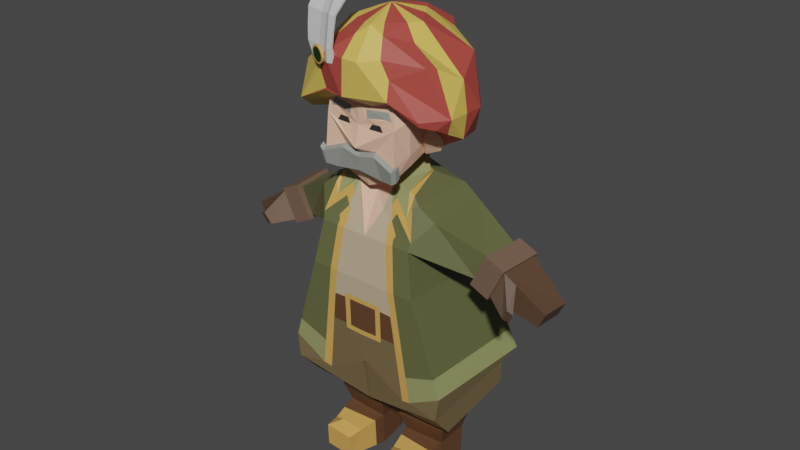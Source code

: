 # Source: tuuvander_final.blend  (saved by Blender 3.0.42; exported with 4.5.12 LTS)
import bpy
from mathutils import Matrix  # noqa: F401  (used for matrix-valued properties, if any)

bpy.ops.wm.read_factory_settings(use_empty=True)
scene = bpy.context.scene
scene.name = 'Scene'

# ---- collections
col_collection = bpy.data.collections.new('Collection'); scene.collection.children.link(col_collection)

# ---- materials (node trees are filled in below, after node groups)
mat_coat = bpy.data.materials.new('Coat')
mat_coat.use_transparent_shadow = False
mat_coat2 = bpy.data.materials.new('Coat2')
mat_coat2.use_transparent_shadow = False
mat_gold = bpy.data.materials.new('Gold')
mat_gold.use_transparent_shadow = False
mat_skin = bpy.data.materials.new('Skin')
mat_skin.use_transparent_shadow = False
mat_pants = bpy.data.materials.new('Pants')
mat_pants.use_transparent_shadow = False
mat_pants_dark = bpy.data.materials.new('Pants dark')
mat_pants_dark.use_transparent_shadow = False
mat_shirt = bpy.data.materials.new('Shirt')
mat_shirt.use_transparent_shadow = False
mat_shoes_and_belt = bpy.data.materials.new('Shoes and belt')
mat_shoes_and_belt.use_transparent_shadow = False
mat_socks = bpy.data.materials.new('Socks')
mat_socks.use_transparent_shadow = False
mat_gloves = bpy.data.materials.new('Gloves')
mat_gloves.use_transparent_shadow = False
mat_gloves_light = bpy.data.materials.new('Gloves light')
mat_gloves_light.use_transparent_shadow = False
mat_hair = bpy.data.materials.new('Hair')
mat_hair.use_transparent_shadow = False
mat_eye = bpy.data.materials.new('Eye')
mat_eye.use_transparent_shadow = False
mat_hat_red = bpy.data.materials.new('Hat red')
mat_hat_red.use_transparent_shadow = False
mat_hat_yellow = bpy.data.materials.new('Hat yellow')
mat_hat_yellow.use_transparent_shadow = False
mat_feather = bpy.data.materials.new('Feather')
mat_feather.use_transparent_shadow = False
mat_jewel = bpy.data.materials.new('Jewel')
mat_jewel.use_transparent_shadow = False

# ---- material node trees
mat_coat.use_nodes = True; mat_coat.node_tree.nodes.clear()
_N = mat_coat.node_tree.nodes; _L = mat_coat.node_tree.links
n0 = _N.new('ShaderNodeBsdfPrincipled'); n0.name = 'Principled BSDF'; n0.location = (10, 300)
n0.distribution = 'GGX'
n0.subsurface_method = 'RANDOM_WALK_SKIN'
n0.inputs[0].default_value = (0.1195, 0.1301, 0.04971, 1.0)
n0.inputs[3].default_value = 1.45
n0.inputs[27].default_value = (0.0, 0.0, 0.0, 1.0)
n0.inputs[28].default_value = 1.0
n1 = _N.new('ShaderNodeOutputMaterial'); n1.name = 'Material Output'; n1.location = (300, 300)
_L.new(n0.outputs[0], n1.inputs[0])
n1.is_active_output = True
mat_coat2.use_nodes = True; mat_coat2.node_tree.nodes.clear()
_N = mat_coat2.node_tree.nodes; _L = mat_coat2.node_tree.links
n0 = _N.new('ShaderNodeBsdfPrincipled'); n0.name = 'Principled BSDF'; n0.location = (10, 300)
n0.distribution = 'GGX'
n0.subsurface_method = 'RANDOM_WALK_SKIN'
n0.inputs[0].default_value = (0.2961, 0.3095, 0.1248, 1.0)
n0.inputs[3].default_value = 1.45
n0.inputs[27].default_value = (0.0, 0.0, 0.0, 1.0)
n0.inputs[28].default_value = 1.0
n1 = _N.new('ShaderNodeOutputMaterial'); n1.name = 'Material Output'; n1.location = (300, 300)
_L.new(n0.outputs[0], n1.inputs[0])
n1.is_active_output = True
mat_gold.use_nodes = True; mat_gold.node_tree.nodes.clear()
_N = mat_gold.node_tree.nodes; _L = mat_gold.node_tree.links
n0 = _N.new('ShaderNodeBsdfPrincipled'); n0.name = 'Principled BSDF'; n0.location = (10, 300)
n0.distribution = 'GGX'
n0.subsurface_method = 'RANDOM_WALK_SKIN'
n0.inputs[0].default_value = (0.6795, 0.3712, 0.09306, 1.0)
n0.inputs[3].default_value = 1.45
n0.inputs[27].default_value = (0.0, 0.0, 0.0, 1.0)
n0.inputs[28].default_value = 1.0
n1 = _N.new('ShaderNodeOutputMaterial'); n1.name = 'Material Output'; n1.location = (300, 300)
_L.new(n0.outputs[0], n1.inputs[0])
n1.is_active_output = True
mat_skin.use_nodes = True; mat_skin.node_tree.nodes.clear()
_N = mat_skin.node_tree.nodes; _L = mat_skin.node_tree.links
n0 = _N.new('ShaderNodeBsdfPrincipled'); n0.name = 'Principled BSDF'; n0.location = (10, 300)
n0.distribution = 'GGX'
n0.subsurface_method = 'RANDOM_WALK_SKIN'
n0.inputs[0].default_value = (0.9047, 0.5395, 0.3738, 1.0)
n0.inputs[3].default_value = 1.45
n0.inputs[27].default_value = (0.0, 0.0, 0.0, 1.0)
n0.inputs[28].default_value = 1.0
n1 = _N.new('ShaderNodeOutputMaterial'); n1.name = 'Material Output'; n1.location = (300, 300)
_L.new(n0.outputs[0], n1.inputs[0])
n1.is_active_output = True
mat_pants.use_nodes = True; mat_pants.node_tree.nodes.clear()
_N = mat_pants.node_tree.nodes; _L = mat_pants.node_tree.links
n0 = _N.new('ShaderNodeBsdfPrincipled'); n0.name = 'Principled BSDF'; n0.location = (10, 300)
n0.distribution = 'GGX'
n0.subsurface_method = 'RANDOM_WALK_SKIN'
n0.inputs[0].default_value = (0.1683, 0.1248, 0.05781, 1.0)
n0.inputs[3].default_value = 1.45
n0.inputs[27].default_value = (0.0, 0.0, 0.0, 1.0)
n0.inputs[28].default_value = 1.0
n1 = _N.new('ShaderNodeOutputMaterial'); n1.name = 'Material Output'; n1.location = (300, 300)
_L.new(n0.outputs[0], n1.inputs[0])
n1.is_active_output = True
mat_pants_dark.use_nodes = True; mat_pants_dark.node_tree.nodes.clear()
_N = mat_pants_dark.node_tree.nodes; _L = mat_pants_dark.node_tree.links
n0 = _N.new('ShaderNodeBsdfPrincipled'); n0.name = 'Principled BSDF'; n0.location = (10, 300)
n0.distribution = 'GGX'
n0.subsurface_method = 'RANDOM_WALK_SKIN'
n0.inputs[0].default_value = (0.08438, 0.06125, 0.0331, 1.0)
n0.inputs[3].default_value = 1.45
n0.inputs[27].default_value = (0.0, 0.0, 0.0, 1.0)
n0.inputs[28].default_value = 1.0
n1 = _N.new('ShaderNodeOutputMaterial'); n1.name = 'Material Output'; n1.location = (300, 300)
_L.new(n0.outputs[0], n1.inputs[0])
n1.is_active_output = True
mat_shirt.use_nodes = True; mat_shirt.node_tree.nodes.clear()
_N = mat_shirt.node_tree.nodes; _L = mat_shirt.node_tree.links
n0 = _N.new('ShaderNodeBsdfPrincipled'); n0.name = 'Principled BSDF'; n0.location = (10, 300)
n0.distribution = 'GGX'
n0.subsurface_method = 'RANDOM_WALK_SKIN'
n0.inputs[0].default_value = (0.521, 0.4233, 0.2747, 1.0)
n0.inputs[3].default_value = 1.45
n0.inputs[27].default_value = (0.0, 0.0, 0.0, 1.0)
n0.inputs[28].default_value = 1.0
n1 = _N.new('ShaderNodeOutputMaterial'); n1.name = 'Material Output'; n1.location = (300, 300)
_L.new(n0.outputs[0], n1.inputs[0])
n1.is_active_output = True
mat_shoes_and_belt.use_nodes = True; mat_shoes_and_belt.node_tree.nodes.clear()
_N = mat_shoes_and_belt.node_tree.nodes; _L = mat_shoes_and_belt.node_tree.links
n0 = _N.new('ShaderNodeBsdfPrincipled'); n0.name = 'Principled BSDF'; n0.location = (10, 300)
n0.distribution = 'GGX'
n0.subsurface_method = 'RANDOM_WALK_SKIN'
n0.inputs[0].default_value = (0.117, 0.05286, 0.02366, 1.0)
n0.inputs[3].default_value = 1.45
n0.inputs[27].default_value = (0.0, 0.0, 0.0, 1.0)
n0.inputs[28].default_value = 1.0
n1 = _N.new('ShaderNodeOutputMaterial'); n1.name = 'Material Output'; n1.location = (300, 300)
_L.new(n0.outputs[0], n1.inputs[0])
n1.is_active_output = True
mat_socks.use_nodes = True; mat_socks.node_tree.nodes.clear()
_N = mat_socks.node_tree.nodes; _L = mat_socks.node_tree.links
n0 = _N.new('ShaderNodeBsdfPrincipled'); n0.name = 'Principled BSDF'; n0.location = (10, 300)
n0.distribution = 'GGX'
n0.subsurface_method = 'RANDOM_WALK_SKIN'
n0.inputs[0].default_value = (0.02956, 0.02624, 0.03689, 1.0)
n0.inputs[3].default_value = 1.45
n0.inputs[27].default_value = (0.0, 0.0, 0.0, 1.0)
n0.inputs[28].default_value = 1.0
n1 = _N.new('ShaderNodeOutputMaterial'); n1.name = 'Material Output'; n1.location = (300, 300)
_L.new(n0.outputs[0], n1.inputs[0])
n1.is_active_output = True
mat_gloves.use_nodes = True; mat_gloves.node_tree.nodes.clear()
_N = mat_gloves.node_tree.nodes; _L = mat_gloves.node_tree.links
n0 = _N.new('ShaderNodeBsdfPrincipled'); n0.name = 'Principled BSDF'; n0.location = (10, 300)
n0.distribution = 'GGX'
n0.subsurface_method = 'RANDOM_WALK_SKIN'
n0.inputs[0].default_value = (0.09531, 0.05286, 0.03071, 1.0)
n0.inputs[3].default_value = 1.45
n0.inputs[27].default_value = (0.0, 0.0, 0.0, 1.0)
n0.inputs[28].default_value = 1.0
n1 = _N.new('ShaderNodeOutputMaterial'); n1.name = 'Material Output'; n1.location = (300, 300)
_L.new(n0.outputs[0], n1.inputs[0])
n1.is_active_output = True
mat_gloves_light.use_nodes = True; mat_gloves_light.node_tree.nodes.clear()
_N = mat_gloves_light.node_tree.nodes; _L = mat_gloves_light.node_tree.links
n0 = _N.new('ShaderNodeBsdfPrincipled'); n0.name = 'Principled BSDF'; n0.location = (10, 300)
n0.distribution = 'GGX'
n0.subsurface_method = 'RANDOM_WALK_SKIN'
n0.inputs[0].default_value = (0.1651, 0.1046, 0.07036, 1.0)
n0.inputs[3].default_value = 1.45
n0.inputs[27].default_value = (0.0, 0.0, 0.0, 1.0)
n0.inputs[28].default_value = 1.0
n1 = _N.new('ShaderNodeOutputMaterial'); n1.name = 'Material Output'; n1.location = (300, 300)
_L.new(n0.outputs[0], n1.inputs[0])
n1.is_active_output = True
mat_hair.use_nodes = True; mat_hair.node_tree.nodes.clear()
_N = mat_hair.node_tree.nodes; _L = mat_hair.node_tree.links
n0 = _N.new('ShaderNodeBsdfPrincipled'); n0.name = 'Principled BSDF'; n0.location = (10, 300)
n0.distribution = 'GGX'
n0.subsurface_method = 'RANDOM_WALK_SKIN'
n0.inputs[0].default_value = (0.3005, 0.3095, 0.2789, 1.0)
n0.inputs[3].default_value = 1.45
n0.inputs[27].default_value = (0.0, 0.0, 0.0, 1.0)
n0.inputs[28].default_value = 1.0
n1 = _N.new('ShaderNodeOutputMaterial'); n1.name = 'Material Output'; n1.location = (300, 300)
_L.new(n0.outputs[0], n1.inputs[0])
n1.is_active_output = True
mat_eye.use_nodes = True; mat_eye.node_tree.nodes.clear()
_N = mat_eye.node_tree.nodes; _L = mat_eye.node_tree.links
n0 = _N.new('ShaderNodeBsdfPrincipled'); n0.name = 'Principled BSDF'; n0.location = (10, 300)
n0.distribution = 'GGX'
n0.subsurface_method = 'RANDOM_WALK_SKIN'
n0.inputs[0].default_value = (0.02499, 0.02499, 0.02499, 1.0)
n0.inputs[3].default_value = 1.45
n0.inputs[27].default_value = (0.0, 0.0, 0.0, 1.0)
n0.inputs[28].default_value = 1.0
n1 = _N.new('ShaderNodeOutputMaterial'); n1.name = 'Material Output'; n1.location = (300, 300)
_L.new(n0.outputs[0], n1.inputs[0])
n1.is_active_output = True
mat_hat_red.use_nodes = True; mat_hat_red.node_tree.nodes.clear()
_N = mat_hat_red.node_tree.nodes; _L = mat_hat_red.node_tree.links
n0 = _N.new('ShaderNodeBsdfPrincipled'); n0.name = 'Principled BSDF'; n0.location = (10, 300)
n0.distribution = 'GGX'
n0.subsurface_method = 'RANDOM_WALK_SKIN'
n0.inputs[0].default_value = (0.4342, 0.06663, 0.05127, 1.0)
n0.inputs[3].default_value = 1.45
n0.inputs[27].default_value = (0.0, 0.0, 0.0, 1.0)
n0.inputs[28].default_value = 1.0
n1 = _N.new('ShaderNodeOutputMaterial'); n1.name = 'Material Output'; n1.location = (300, 300)
_L.new(n0.outputs[0], n1.inputs[0])
n1.is_active_output = True
mat_hat_yellow.use_nodes = True; mat_hat_yellow.node_tree.nodes.clear()
_N = mat_hat_yellow.node_tree.nodes; _L = mat_hat_yellow.node_tree.links
n0 = _N.new('ShaderNodeBsdfPrincipled'); n0.name = 'Principled BSDF'; n0.location = (10, 300)
n0.distribution = 'GGX'
n0.subsurface_method = 'RANDOM_WALK_SKIN'
n0.inputs[0].default_value = (0.7379, 0.521, 0.1022, 1.0)
n0.inputs[3].default_value = 1.45
n0.inputs[27].default_value = (0.0, 0.0, 0.0, 1.0)
n0.inputs[28].default_value = 1.0
n1 = _N.new('ShaderNodeOutputMaterial'); n1.name = 'Material Output'; n1.location = (300, 300)
_L.new(n0.outputs[0], n1.inputs[0])
n1.is_active_output = True
mat_feather.use_nodes = True; mat_feather.node_tree.nodes.clear()
_N = mat_feather.node_tree.nodes; _L = mat_feather.node_tree.links
n0 = _N.new('ShaderNodeBsdfPrincipled'); n0.name = 'Principled BSDF'; n0.location = (10, 300)
n0.distribution = 'GGX'
n0.subsurface_method = 'RANDOM_WALK_SKIN'
n0.inputs[0].default_value = (0.6619, 0.6619, 0.6619, 1.0)
n0.inputs[3].default_value = 1.45
n0.inputs[27].default_value = (0.0, 0.0, 0.0, 1.0)
n0.inputs[28].default_value = 1.0
n1 = _N.new('ShaderNodeOutputMaterial'); n1.name = 'Material Output'; n1.location = (300, 300)
_L.new(n0.outputs[0], n1.inputs[0])
n1.is_active_output = True
mat_jewel.use_nodes = True; mat_jewel.node_tree.nodes.clear()
_N = mat_jewel.node_tree.nodes; _L = mat_jewel.node_tree.links
n0 = _N.new('ShaderNodeBsdfPrincipled'); n0.name = 'Principled BSDF'; n0.location = (10, 300)
n0.distribution = 'GGX'
n0.subsurface_method = 'RANDOM_WALK_SKIN'
n0.inputs[0].default_value = (0.003189, 0.03657, 0.003189, 1.0)
n0.inputs[3].default_value = 1.45
n0.inputs[27].default_value = (0.0, 0.0, 0.0, 1.0)
n0.inputs[28].default_value = 1.0
n1 = _N.new('ShaderNodeOutputMaterial'); n1.name = 'Material Output'; n1.location = (300, 300)
_L.new(n0.outputs[0], n1.inputs[0])
n1.is_active_output = True

# ---- world
world_world = bpy.data.worlds.new('World'); scene.world = world_world
world_world.use_nodes = True; world_world.node_tree.nodes.clear()
_N = world_world.node_tree.nodes; _L = world_world.node_tree.links
n0 = _N.new('ShaderNodeOutputWorld'); n0.name = 'World Output'; n0.location = (300, 300)
n1 = _N.new('ShaderNodeBackground'); n1.name = 'Background'; n1.location = (10, 300)
n1.inputs[0].default_value = (0.05088, 0.05088, 0.05088, 1.0)
_L.new(n1.outputs[0], n0.inputs[0])
n0.is_active_output = True
world_world.color = (0.05088, 0.05088, 0.05088)
world_world.use_sun_shadow = False
world_world.sun_shadow_jitter_overblur = 0.0

# ---- meshes
me_cube_001 = bpy.data.meshes.new('Cube.001')
me_cube_001.from_pydata([(0.1859, -0.1035, 0.271), (0.1223, -0.1103, 0.4676), (0.1859, 0.158, 0.2605), (0.1223, 0.1142, 0.4663), (0.0, 0.1575, 0.3106), (0.0, 0.1141, 0.4664), (0.0, -0.105, 0.2811), (0.0, -0.1103, 0.4677), (0.1045, -0.09906, 0.5606), (0.1037, 0.08266, 0.5586), (0.0, 0.09702, 0.56), (0.0, -0.09911, 0.5606), (0.1369, -0.06131, 0.6152), (0.1357, 0.07666, 0.6139), (0.0, 0.08392, 0.666), (0.0, -0.05867, 0.6465), (0.2129, 0.04722, 0.513), (0.2068, -0.02616, 0.5099), (0.2396, 0.04526, 0.5679), (0.2335, -0.02616, 0.5655), (0.2361, -0.03878, 0.5723), (0.2435, 0.05764, 0.5743), (0.203, -0.03878, 0.5035), (0.2104, 0.06007, 0.5063), (0.0402, -0.05281, 0.6673), (0.0143, 0.07817, 0.6647), (0.03628, -0.04169, 0.6788), (0.0, -0.05679, 0.6632), (0.0, 0.03921, 0.7299), (0.03779, 0.03922, 0.7222), (0.07428, -0.07585, 0.8548), (0.0, -0.07599, 0.8677), (0.0, -0.03414, 0.895), (0.05192, -0.02833, 0.883), (0.06522, -0.08368, 0.6846), (0.0, -0.08375, 0.6595), (0.07313, -0.09937, 0.8393), (0.0, -0.113, 0.8391), (0.0, 0.06537, 0.7578), (0.0, 0.01832, 0.8973), (0.04119, 0.06539, 0.7501), (0.05711, 0.01752, 0.8827), (0.08791, 0.01778, 0.7744), (0.09151, -0.00667, 0.8275), (0.09098, -0.0765, 0.8064), (0.08275, -0.06614, 0.7342), (0.07863, -0.1046, 0.7928), (0.08102, -0.1094, 0.7244), (0.0, -0.1095, 0.7875), (0.0, -0.1047, 0.7332), (0.0, 0.06721, 0.8018), (0.0, 0.06154, 0.8593), (0.07723, 0.06396, 0.8008), (0.0788, 0.04469, 0.8452), (0.0, -0.1005, 0.705), (0.07867, -0.1042, 0.699), (0.07637, -0.05524, 0.7105), (0.0764, 0.03118, 0.7426), (0.06447, 0.0662, 0.7715), (0.0, 0.06631, 0.7801), (0.2361, -0.03878, 0.5723), (0.2435, 0.05764, 0.5743), (0.203, -0.03878, 0.5035), (0.2104, 0.06007, 0.5063), (0.2361, -0.03878, 0.5723), (0.2435, 0.05764, 0.5743), (0.203, -0.03878, 0.5035), (0.2104, 0.06007, 0.5063), (0.276, -0.03878, 0.5542), (0.2834, 0.05764, 0.5562), (0.2429, -0.03878, 0.4854), (0.2503, 0.06007, 0.4883), (0.2455, -0.03343, 0.4902), (0.2739, -0.03343, 0.5493), (0.2524, 0.05455, 0.4931), (0.2808, 0.05247, 0.5515), (0.2429, -0.03878, 0.4854), (0.276, -0.03878, 0.5542), (0.2503, 0.06007, 0.4883), (0.2834, 0.05764, 0.5562), (0.3452, -0.0255, 0.4614), (0.3598, -0.0255, 0.4917), (0.3484, 0.03666, 0.4608), (0.363, 0.03559, 0.4907), (0.004346, -0.105, 0.2819), (0.004977, 0.1574, 0.3115), (0.12, -0.0142, 0.1419), (0.1204, 0.06117, 0.1492), (0.03702, -0.01639, 0.139), (0.0393, 0.06222, 0.1477), (0.00293, -0.06268, 0.1638), (0.1779, -0.06082, 0.1678), (0.1781, 0.1147, 0.1946), (0.005869, 0.1179, 0.1935), (0.1792, -0.1057, 0.2199), (0.005833, 0.1159, 0.2965), (0.003228, -0.09048, 0.1868), (0.179, 0.1149, 0.2471), (0.1012, 0.07782, 0.6387), (0.08816, -0.0592, 0.6551), (0.1074, -0.09322, 0.5765), (0.06173, -0.07758, 0.618), (0.05259, -0.08189, 0.602), (0.02738, -0.07626, 0.6156), (0.1206, -0.01192, 0.1274), (0.121, 0.06288, 0.1342), (0.03759, -0.01412, 0.1245), (0.03988, 0.06392, 0.1326), (0.1356, -0.02395, 0.1253), (0.1361, 0.0683, 0.1308), (0.02209, -0.02696, 0.1213), (0.02521, 0.06973, 0.1287), (0.1233, -0.009826, 0.08327), (0.1237, 0.06105, 0.08801), (0.03142, -0.01226, 0.08006), (0.03394, 0.0622, 0.08629), (0.1252, -0.004403, 0.009821), (0.1256, 0.05566, 0.01797), (0.03337, -0.006835, 0.006609), (0.0359, 0.05681, 0.01626), (0.04864, -0.1024, 0.06605), (0.1117, -0.1007, 0.06825), (0.04999, -0.09938, 0.01583), (0.113, -0.09771, 0.01804), (0.03868, -0.06446, 0.6567), (0.07751, -0.06025, 0.6613), (0.04547, -0.07296, 0.63), (0.05541, -0.06856, 0.6439), (0.08496, -0.07851, 0.6138), (0.06027, -0.09908, 0.5606), (0.05152, -0.09909, 0.5606), (0.04661, -0.08385, 0.5973), (0.06984, -0.09124, 0.5795), (0.05335, -0.1007, 0.547), (0.06803, -0.09908, 0.5606), (0.0941, -0.1013, 0.2264), (0.07943, -0.1103, 0.4677), (0.0628, -0.1103, 0.4677), (0.066, -0.09439, 0.5719), (0.06803, -0.1095, 0.4336), (0.1127, -0.103, 0.2307), (0.09417, -0.1012, 0.2259), (0.1128, -0.103, 0.2302), (0.1725, -0.1049, 0.3124), (0.1047, -0.1047, 0.2874), (0.0, -0.1091, 0.4244), (0.0, -0.1068, 0.3427), (0.04425, -0.1091, 0.4251), (0.04425, -0.1064, 0.3437), (0.0, -0.1088, 0.4144), (0.0, -0.1071, 0.353), (0.03225, -0.1068, 0.3537), (0.03225, -0.1088, 0.4144), (0.07052, -0.1087, 0.4138), (0.07796, -0.1064, 0.3547), (0.04425, -0.1088, 0.4151), (0.04425, -0.1067, 0.354), (0.09279, -0.07217, 0.6369), (0.09977, -0.06206, 0.6373), (0.1723, 0.1486, 0.3044), (0.1723, 0.1486, 0.3043), (0.0, 0.1463, 0.351), (0.1723, 0.1485, 0.3043), (0.02766, 0.05603, 0.6974), (0.0, 0.05883, 0.7019), (0.06369, 0.01789, 0.6724), (0.0, 0.06723, 0.6899), (0.04885, 0.03601, 0.6701), (0.02329, 0.06327, 0.6867), (0.06096, 0.0302, 0.6676), (0.03185, 0.04908, 0.7077), (0.0, 0.0505, 0.7138), (0.08111, -0.1188, 0.7179), (0.0, -0.114, 0.7267), (0.0, -0.1099, 0.6985), (0.07877, -0.1136, 0.6924), (0.09038, -0.1072, 0.7301), (0.08804, -0.102, 0.7046), (0.09048, -0.1165, 0.7235), (0.08813, -0.1113, 0.6981), (0.05157, -0.1087, 0.6911), (0.0377, -0.1139, 0.7351), (0.0491, -0.09927, 0.6973), (0.03556, -0.1045, 0.7415), (0.0, -0.121, 0.7456), (0.07638, -0.01789, 0.7243), (0.07639, 0.004556, 0.7327), (0.08717, 0.005852, 0.7687), (0.08476, -0.0334, 0.7499), (0.08829, -0.02645, 0.7926), (0.08909, -0.002804, 0.7956), (0.08224, -0.0188, 0.7231), (0.1001, 0.000851, 0.7278), (0.1108, 0.002148, 0.7638), (0.09062, -0.03432, 0.7487), (0.09415, -0.02737, 0.7914), (0.1128, -0.006508, 0.7908), (0.04679, -0.1053, 0.7943), (0.02814, -0.1057, 0.7934), (0.02201, -0.1075, 0.783), (0.05367, -0.1059, 0.7829), (0.04424, -0.06884, 0.06977), (0.1131, -0.07128, 0.07149), (0.07943, -0.08627, 0.0904), (0.07943, -0.08627, 0.0904), (0.07943, -0.08627, 0.0904), (0.07943, -0.08627, 0.0904), (0.1181, -0.04082, 0.07733), (0.1214, -0.03398, 0.01243), (0.03739, -0.02921, 0.008839), (0.03632, -0.0339, 0.07612), (0.01924, -0.1093, 0.8033), (0.05488, -0.1041, 0.8086), (0.07129, -0.1028, 0.8063), (0.06297, -0.1014, 0.8226), (0.01775, -0.1092, 0.8203), (0.2984, -0.03117, 0.5329), (0.2769, -0.03094, 0.4811), (0.2934, -0.06227, 0.4751), (0.3058, -0.06776, 0.4999), (0.3068, -0.05923, 0.4717), (0.3162, -0.06425, 0.4935), (-0.1859, -0.1035, 0.271), (-0.1223, -0.1103, 0.4676), (-0.1859, 0.158, 0.2605), (-0.1223, 0.1142, 0.4663), (-0.1045, -0.09906, 0.5606), (-0.1037, 0.08266, 0.5586), (-0.1369, -0.06131, 0.6152), (-0.1357, 0.07666, 0.6139), (-0.2129, 0.04722, 0.513), (-0.2068, -0.02616, 0.5099), (-0.2396, 0.04526, 0.5679), (-0.2335, -0.02616, 0.5655), (-0.2361, -0.03878, 0.5723), (-0.2435, 0.05764, 0.5743), (-0.203, -0.03878, 0.5035), (-0.2104, 0.06007, 0.5063), (-0.0402, -0.05281, 0.6673), (-0.0143, 0.07817, 0.6647), (-0.03628, -0.04169, 0.6788), (-0.03779, 0.03922, 0.7222), (-0.07428, -0.07585, 0.8548), (-0.05192, -0.02833, 0.883), (-0.06522, -0.08368, 0.6846), (-0.07313, -0.09937, 0.8393), (-0.04119, 0.06539, 0.7501), (-0.05711, 0.01752, 0.8827), (-0.08791, 0.01778, 0.7744), (-0.09151, -0.00667, 0.8275), (-0.09098, -0.0765, 0.8064), (-0.08275, -0.06614, 0.7342), (-0.07863, -0.1046, 0.7928), (-0.08102, -0.1094, 0.7244), (-0.07723, 0.06396, 0.8008), (-0.0788, 0.04469, 0.8452), (-0.07867, -0.1042, 0.699), (-0.07637, -0.05524, 0.7105), (-0.0764, 0.03118, 0.7426), (-0.06447, 0.0662, 0.7715), (-0.2361, -0.03878, 0.5723), (-0.2435, 0.05764, 0.5743), (-0.203, -0.03878, 0.5035), (-0.2104, 0.06007, 0.5063), (-0.2361, -0.03878, 0.5723), (-0.2435, 0.05764, 0.5743), (-0.203, -0.03878, 0.5035), (-0.2104, 0.06007, 0.5063), (-0.276, -0.03878, 0.5542), (-0.2834, 0.05764, 0.5562), (-0.2429, -0.03878, 0.4854), (-0.2503, 0.06007, 0.4883), (-0.2455, -0.03343, 0.4902), (-0.2739, -0.03343, 0.5493), (-0.2524, 0.05455, 0.4931), (-0.2808, 0.05247, 0.5515), (-0.2429, -0.03878, 0.4854), (-0.276, -0.03878, 0.5542), (-0.2503, 0.06007, 0.4883), (-0.2834, 0.05764, 0.5562), (-0.3452, -0.0255, 0.4614), (-0.3598, -0.0255, 0.4917), (-0.3484, 0.03666, 0.4608), (-0.363, 0.03559, 0.4907), (-0.004346, -0.105, 0.2819), (-0.004977, 0.1574, 0.3115), (-0.12, -0.0142, 0.1419), (-0.1204, 0.06117, 0.1492), (-0.03702, -0.01639, 0.139), (-0.0393, 0.06222, 0.1477), (-0.00293, -0.06268, 0.1638), (-0.1779, -0.06082, 0.1678), (-0.1781, 0.1147, 0.1946), (-0.005869, 0.1179, 0.1935), (-0.1792, -0.1057, 0.2199), (-0.005833, 0.1159, 0.2965), (-0.003228, -0.09048, 0.1868), (-0.179, 0.1149, 0.2471), (-0.1012, 0.07782, 0.6387), (-0.08816, -0.0592, 0.6551), (-0.1074, -0.09322, 0.5765), (-0.06173, -0.07758, 0.618), (-0.05259, -0.08189, 0.602), (-0.02738, -0.07626, 0.6156), (-0.1206, -0.01192, 0.1274), (-0.121, 0.06288, 0.1342), (-0.03759, -0.01412, 0.1245), (-0.03988, 0.06392, 0.1326), (-0.1356, -0.02395, 0.1253), (-0.1361, 0.0683, 0.1308), (-0.02209, -0.02696, 0.1213), (-0.02521, 0.06973, 0.1287), (-0.1233, -0.009826, 0.08327), (-0.1237, 0.06105, 0.08801), (-0.03142, -0.01226, 0.08006), (-0.03394, 0.0622, 0.08629), (-0.1252, -0.004403, 0.009821), (-0.1256, 0.05566, 0.01797), (-0.03337, -0.006835, 0.006609), (-0.0359, 0.05681, 0.01626), (-0.04864, -0.1024, 0.06605), (-0.1117, -0.1007, 0.06825), (-0.04999, -0.09938, 0.01583), (-0.113, -0.09771, 0.01804), (-0.03868, -0.06446, 0.6567), (-0.07751, -0.06025, 0.6613), (-0.04547, -0.07296, 0.63), (-0.05541, -0.06856, 0.6439), (-0.08496, -0.07851, 0.6138), (-0.06027, -0.09908, 0.5606), (-0.05152, -0.09909, 0.5606), (-0.04661, -0.08385, 0.5973), (-0.06984, -0.09124, 0.5795), (-0.05335, -0.1007, 0.547), (-0.06803, -0.09908, 0.5606), (-0.0941, -0.1013, 0.2264), (-0.07943, -0.1103, 0.4677), (-0.0628, -0.1103, 0.4677), (-0.066, -0.09439, 0.5719), (-0.06803, -0.1095, 0.4336), (-0.1127, -0.103, 0.2307), (-0.09417, -0.1012, 0.2259), (-0.1128, -0.103, 0.2302), (-0.1725, -0.1049, 0.3124), (-0.1047, -0.1047, 0.2874), (-0.04425, -0.1091, 0.4251), (-0.04425, -0.1064, 0.3437), (-0.03225, -0.1068, 0.3537), (-0.03225, -0.1088, 0.4144), (-0.07052, -0.1087, 0.4138), (-0.07796, -0.1064, 0.3547), (-0.04425, -0.1088, 0.4151), (-0.04425, -0.1067, 0.354), (-0.09279, -0.07217, 0.6369), (-0.09977, -0.06206, 0.6373), (-0.1723, 0.1486, 0.3044), (-0.1723, 0.1486, 0.3043), (-0.1723, 0.1485, 0.3043), (-0.02766, 0.05603, 0.6974), (-0.06369, 0.01789, 0.6724), (-0.04885, 0.03601, 0.6701), (-0.02329, 0.06327, 0.6867), (-0.06096, 0.0302, 0.6676), (-0.03185, 0.04908, 0.7077), (-0.08111, -0.1188, 0.7179), (-0.07877, -0.1136, 0.6924), (-0.09038, -0.1072, 0.7301), (-0.08804, -0.102, 0.7046), (-0.09048, -0.1165, 0.7235), (-0.08813, -0.1113, 0.6981), (-0.05157, -0.1087, 0.6911), (-0.0377, -0.1139, 0.7351), (-0.0491, -0.09927, 0.6973), (-0.03556, -0.1045, 0.7415), (-0.07638, -0.01789, 0.7243), (-0.07639, 0.004556, 0.7327), (-0.08717, 0.005852, 0.7687), (-0.08476, -0.0334, 0.7499), (-0.08829, -0.02645, 0.7926), (-0.08909, -0.002804, 0.7956), (-0.08224, -0.0188, 0.7231), (-0.1001, 0.000851, 0.7278), (-0.1108, 0.002148, 0.7638), (-0.09062, -0.03432, 0.7487), (-0.09415, -0.02737, 0.7914), (-0.1128, -0.006508, 0.7908), (-0.04679, -0.1053, 0.7943), (-0.02814, -0.1057, 0.7934), (-0.02201, -0.1075, 0.783), (-0.05367, -0.1059, 0.7829), (-0.04424, -0.06884, 0.06977), (-0.1131, -0.07128, 0.07149), (-0.07943, -0.08627, 0.0904), (-0.07943, -0.08627, 0.0904), (-0.07943, -0.08627, 0.0904), (-0.07943, -0.08627, 0.0904), (-0.1181, -0.04082, 0.07733), (-0.1214, -0.03398, 0.01243), (-0.03739, -0.02921, 0.008839), (-0.03632, -0.0339, 0.07612), (-0.01924, -0.1093, 0.8033), (-0.05488, -0.1041, 0.8086), (-0.07129, -0.1028, 0.8063), (-0.06297, -0.1014, 0.8226), (-0.01775, -0.1092, 0.8203), (-0.2984, -0.03117, 0.5329), (-0.2769, -0.03094, 0.4811), (-0.2934, -0.06227, 0.4751), (-0.3058, -0.06776, 0.4999), (-0.3068, -0.05923, 0.4717), (-0.3162, -0.06425, 0.4935), (-0.003445, -0.01294, 0.7139), (0.1458, -0.0741, 0.8017), (-0.05573, -0.1334, 0.8473), (-0.1707, -0.01208, 0.7605), (-0.0494, 0.1166, 0.7621), (0.1341, 0.05864, 0.7592), (0.03419, -0.1524, 0.9208), (-0.1459, -0.0821, 0.8729), (-0.1465, 0.05864, 0.8737), (0.03419, 0.1177, 0.9386), (0.1574, -0.01294, 0.881), (-0.004353, -0.01288, 0.9886), (-0.01828, -0.05799, 0.8067), (0.05953, -0.04599, 0.8051), (0.0346, -0.1126, 0.8316), (0.1563, -0.007506, 0.7681), (0.06462, 0.0184, 0.7146), (-0.07585, 0.0324, 0.7404), (-0.142, -0.0802, 0.7811), (-0.04232, 0.04491, 0.7181), (-0.09716, 0.05514, 0.7785), (0.02793, 0.1298, 0.7729), (0.1651, -0.05502, 0.8201), (0.1651, 0.02913, 0.8201), (-0.003445, -0.1491, 0.8501), (0.07659, -0.1231, 0.8501), (-0.1774, -0.05502, 0.8128), (-0.128, -0.1231, 0.8128), (-0.1304, 0.1185, 0.8107), (-0.1761, 0.03437, 0.811), (0.07659, 0.09722, 0.8501), (-0.00425, 0.1655, 0.8605), (0.1284, -0.08103, 0.9108), (-0.04544, -0.148, 0.921), (-0.1638, -0.01294, 0.8844), (-0.05653, 0.1052, 0.925), (0.1284, 0.05514, 0.9108), (0.02223, -0.1004, 0.9723), (0.06814, -0.01294, 0.9659), (-0.06136, -0.05502, 0.9659), (-0.06136, 0.02913, 0.9659), (0.02041, 0.05795, 0.9755), (-0.04193, -0.1151, 0.8379), (-0.09147, -0.01801, 0.8003), (-0.004356, 0.1654, 0.8606), (-0.003169, 0.07246, 0.9678), (-0.003474, 0.1125, 0.9329), (-0.004033, 0.05183, 0.9764), (-0.006401, 0.124, 0.7681), (-0.004363, 0.1654, 0.8602), (-0.004358, 0.1655, 0.8605), (0.000611, -0.1505, 0.9209), (0.0005174, -0.1157, 0.9558), (-0.000276, -0.08821, 0.9706), (0.1651, -0.01091, 0.8201), (-0.1638, -0.01265, 0.884), (-0.1634, -0.01266, 0.8847), (-0.1637, -0.01266, 0.8844), (-0.06136, -0.01326, 0.9659), (-0.1768, -0.01226, 0.8119), (-0.007658, 0.08682, 0.7451), (-0.009455, 0.03676, 0.717), (-0.06879, 0.02374, 0.9602), (-0.1484, 0.05083, 0.8749), (-0.06136, 0.01902, 0.9659), (-0.1513, 0.05472, 0.8636), (-0.06191, 0.09967, 0.9233), (-0.03304, 0.03973, 0.9728), (-0.06449, 0.1088, 0.9041), (-0.0575, 0.08993, 0.9332), (-0.07466, 0.125, 0.8496), (-0.1586, 0.06659, 0.8109), (-0.1532, -0.08837, 0.8128), (-0.05511, -0.1323, 0.8501), (-0.06482, -0.1353, 0.8849), (-0.05279, -0.105, 0.9417), (-0.06294, -0.1274, 0.9176), (-0.03466, -0.06953, 0.9679), (0.06031, -0.1192, 0.9212), (0.13, -0.1033, 0.8201), (0.1295, -0.1006, 0.8117), (0.07523, -0.115, 0.8873), (0.04441, -0.09411, 0.9558), (0.02984, -0.07242, 0.9698), (0.1503, -0.04545, 0.7873), (0.08122, -0.05318, 0.9397), (0.1365, -0.06138, 0.9077), (0.05389, -0.0401, 0.9679), (0.04505, 0.02136, 0.9706), (0.1407, 0.06274, 0.8201), (0.04836, 0.1082, 0.7778), (0.05697, 0.09225, 0.9317), (0.0536, 0.1126, 0.8136), (0.03871, 0.0971, 0.7557), (0.03055, 0.04289, 0.9735), (0.01014, 0.03191, 0.7164), (0.05666, 0.1141, 0.8526), (0.03828, 0.05723, 0.9618), (0.05828, 0.106, 0.8883), (-0.00945, -0.1228, 0.8393), (0.06598, -0.09584, 0.8316), (0.06702, -0.05046, 0.8093), (0.01348, -0.04521, 1.072), (-0.01732, -0.1425, 0.9061), (-0.03939, -0.03514, 1.073), (-0.07683, -0.1343, 0.9036), (-0.002344, -0.1001, 1.037), (-0.01035, -0.1257, 1.013), (-0.01932, -0.1404, 0.9874), (-0.02095, -0.1448, 0.9599), (-0.02095, -0.1489, 0.9328), (-0.08906, -0.1343, 0.9328), (-0.09232, -0.1302, 0.9599), (-0.09395, -0.1258, 0.9899), (-0.08947, -0.1111, 1.016), (-0.07623, -0.09025, 1.039), (-0.01465, -0.02973, 1.073), (-0.000542, -0.03514, 1.073), (-0.032, -0.1486, 0.9057), (-0.04243, -0.1425, 0.9061), (-0.05885, -0.1379, 0.9053), (-0.02318, -0.09978, 1.037), (-0.0353, -0.09841, 1.038), (-0.05173, -0.09381, 1.037), (-0.032, -0.1254, 1.013), (-0.04243, -0.1192, 1.013), (-0.05885, -0.1146, 1.013), (-0.032, -0.14, 0.9867), (-0.04243, -0.1339, 0.9871), (-0.05885, -0.1293, 0.9862), (-0.032, -0.1445, 0.9583), (-0.04243, -0.1384, 0.9587), (-0.05885, -0.1338, 0.9579), (-0.032, -0.1486, 0.9316), (-0.04243, -0.1425, 0.932), (-0.05885, -0.1379, 0.9312), (0.01306, -0.04698, 1.075), (-0.01645, -0.1462, 0.9057), (-0.03926, -0.03716, 1.076), (-0.0774, -0.1382, 0.9035), (-0.002371, -0.1024, 1.04), (-0.01041, -0.1287, 1.015), (-0.01945, -0.144, 0.9888), (-0.02112, -0.1487, 0.9605), (-0.02061, -0.1528, 0.9329), (-0.08953, -0.1382, 0.9331), (-0.09269, -0.1341, 0.9605), (-0.0942, -0.1294, 0.9912), (-0.08961, -0.1143, 1.018), (-0.07625, -0.09282, 1.042), (-0.01496, -0.03149, 1.077), (-0.001052, -0.03681, 1.076), (-0.03259, -0.1524, 0.9055), (-0.04395, -0.1461, 0.9061), (-0.05965, -0.1417, 0.9052), (-0.02351, -0.1021, 1.04), (-0.03598, -0.1006, 1.041), (-0.05207, -0.09619, 1.04), (-0.03273, -0.1284, 1.015), (-0.04349, -0.1222, 1.016), (-0.05939, -0.1178, 1.015), (-0.033, -0.1436, 0.9879), (-0.0439, -0.1373, 0.9883), (-0.05952, -0.1329, 0.9875), (-0.03308, -0.1482, 0.9589), (-0.04394, -0.1419, 0.9593), (-0.05958, -0.1376, 0.9585), (-0.03282, -0.1524, 0.9318), (-0.04396, -0.146, 0.9323), (-0.05963, -0.1417, 0.9314), (-0.05444, -0.1499, 0.9016), (-0.05224, -0.1448, 0.899), (-0.05704, -0.149, 0.9014), (-0.05543, -0.1438, 0.8987), (-0.05965, -0.1482, 0.9017), (-0.05862, -0.1428, 0.8991), (-0.06216, -0.1475, 0.9026), (-0.06171, -0.1419, 0.9002), (-0.06448, -0.1468, 0.9039), (-0.06455, -0.1411, 0.9018), (-0.06652, -0.1464, 0.9057), (-0.06705, -0.1405, 0.904), (-0.0682, -0.146, 0.9078), (-0.06911, -0.1401, 0.9066), (-0.06946, -0.1459, 0.9103), (-0.07066, -0.1399, 0.9096), (-0.07024, -0.1459, 0.9129), (-0.07162, -0.14, 0.9128), (-0.07052, -0.1461, 0.9156), (-0.07197, -0.1402, 0.9162), (-0.07029, -0.1464, 0.9183), (-0.07168, -0.1406, 0.9195), (-0.06956, -0.1469, 0.9209), (-0.07078, -0.1412, 0.9227), (-0.06835, -0.1476, 0.9233), (-0.0693, -0.142, 0.9256), (-0.06671, -0.1483, 0.9254), (-0.06729, -0.1429, 0.9282), (-0.06471, -0.1491, 0.9271), (-0.06483, -0.1439, 0.9303), (-0.06241, -0.15, 0.9283), (-0.06201, -0.145, 0.9318), (-0.05992, -0.1509, 0.9291), (-0.05895, -0.146, 0.9327), (-0.05732, -0.1517, 0.9293), (-0.05576, -0.1471, 0.9329), (-0.05471, -0.1525, 0.929), (-0.05256, -0.1481, 0.9325), (-0.0522, -0.1532, 0.9281), (-0.04948, -0.149, 0.9315), (-0.04988, -0.1539, 0.9268), (-0.04664, -0.1497, 0.9299), (-0.04784, -0.1543, 0.925), (-0.04414, -0.1503, 0.9277), (-0.04616, -0.1547, 0.9228), (-0.04207, -0.1507, 0.925), (-0.0449, -0.1548, 0.9204), (-0.04053, -0.1509, 0.9221), (-0.04412, -0.1548, 0.9178), (-0.03957, -0.1509, 0.9188), (-0.04384, -0.1546, 0.915), (-0.03922, -0.1507, 0.9155), (-0.04407, -0.1543, 0.9123), (-0.0395, -0.1502, 0.9121), (-0.0448, -0.1538, 0.9097), (-0.0404, -0.1496, 0.909), (-0.04601, -0.1531, 0.9073), (-0.04189, -0.1489, 0.906), (-0.04765, -0.1524, 0.9053), (-0.0439, -0.148, 0.9035), (-0.04965, -0.1516, 0.9036), (-0.04636, -0.147, 0.9014), (-0.05195, -0.1507, 0.9023), (-0.04917, -0.1459, 0.8999), (-0.05382, -0.1497, 0.8985), (-0.05701, -0.1487, 0.8982), (-0.06021, -0.1477, 0.8986), (-0.06329, -0.1468, 0.8997), (-0.06614, -0.1461, 0.9013), (-0.06864, -0.1455, 0.9035), (-0.0707, -0.1451, 0.9061), (-0.07224, -0.1449, 0.9091), (-0.07321, -0.1449, 0.9123), (-0.07355, -0.1451, 0.9157), (-0.07327, -0.1455, 0.919), (-0.07237, -0.1461, 0.9222), (-0.07089, -0.1469, 0.9251), (-0.06887, -0.1478, 0.9277), (-0.06641, -0.1488, 0.9298), (-0.0636, -0.1499, 0.9313), (-0.06054, -0.151, 0.9322), (-0.05735, -0.152, 0.9324), (-0.05415, -0.153, 0.932), (-0.05107, -0.1539, 0.931), (-0.04822, -0.1546, 0.9294), (-0.04572, -0.1552, 0.9272), (-0.04366, -0.1556, 0.9245), (-0.04212, -0.1558, 0.9216), (-0.04116, -0.1558, 0.9183), (-0.04081, -0.1556, 0.915), (-0.04109, -0.1552, 0.9117), (-0.04199, -0.1546, 0.9085), (-0.04347, -0.1538, 0.9055), (-0.04549, -0.1529, 0.903), (-0.04795, -0.1519, 0.9009), (-0.05076, -0.1508, 0.8994), (0.05641, -0.1092, 0.7795), (-0.05577, -0.1093, 0.7791)], [], [(4, 161, 159, 160, 2, 85), (2, 160, 162, 143, 0), (4, 85, 84, 6), (1, 3, 9, 8), (0, 143, 144, 140), (3, 5, 10, 9), (7, 137, 133, 130, 11), (98, 25, 167, 169, 99), (9, 10, 14, 25, 98, 13), (12, 8, 17, 19), (19, 17, 22, 20), (9, 13, 18, 16), (8, 9, 16, 17), (13, 12, 19, 18), (18, 19, 20, 21), (17, 16, 23, 22), (16, 18, 21, 23), (44, 43, 33, 30), (24, 165, 163, 170), (15, 24, 26, 27), (25, 14, 166, 168), (30, 33, 32, 31), (32, 33, 41, 39), (30, 31, 37, 36), (48, 198, 197, 46, 213, 212, 211), (44, 30, 36, 46), (27, 26, 34, 35), (53, 51, 39, 41), (29, 28, 38, 40), (42, 57, 58, 52), (33, 43, 53, 41), (43, 42, 52, 53), (40, 38, 59, 58), (52, 50, 51, 53), (26, 56, 55, 34), (45, 44, 46, 47), (35, 34, 55, 182, 54), (49, 183, 47, 46, 677, 184), (26, 29, 57, 186, 185, 56), (45, 188, 189, 190, 187, 42, 43, 44), (47, 183, 181, 172), (55, 56, 45, 47), (56, 185, 188, 45), (58, 59, 50, 52), (58, 57, 29, 40), (21, 20, 60, 61), (20, 22, 62, 60), (23, 21, 61, 63), (22, 23, 63, 62), (63, 61, 65, 67), (62, 63, 67, 66), (61, 60, 64, 65), (60, 62, 66, 64), (65, 64, 68, 69), (64, 66, 70, 68), (67, 65, 69, 71), (66, 67, 71, 70), (74, 75, 83, 82), (69, 68, 77, 79), (70, 71, 78, 76), (68, 70, 76, 77), (71, 69, 79, 78), (72, 73, 77, 76), (74, 72, 76, 78), (73, 75, 79, 77), (75, 74, 78, 79), (83, 81, 80, 82), (72, 74, 82, 80, 217), (75, 73, 216, 81, 83), (72, 217, 220, 218), (89, 87, 105, 107), (91, 90, 88, 86), (93, 92, 87, 89), (92, 91, 86, 87), (90, 93, 89, 88), (96, 95, 93, 90), (97, 94, 91, 92), (95, 97, 92, 93), (94, 96, 90, 91), (0, 140, 142, 141, 135, 84, 96, 94), (85, 2, 97, 95), (2, 0, 94, 97), (84, 85, 95, 96), (13, 98, 99, 158, 12), (107, 105, 109, 111), (12, 100, 101, 102, 132, 138, 134, 8), (103, 102, 126, 124), (87, 86, 104, 105), (88, 89, 107, 106), (86, 88, 106, 104), (109, 108, 112, 113), (105, 104, 108, 109), (106, 107, 111, 110), (104, 106, 110, 108), (114, 115, 119, 118), (110, 111, 115, 114), (108, 110, 114, 112), (111, 109, 113, 115), (118, 119, 117, 116), (118, 116, 208, 209), (115, 113, 117, 119), (113, 112, 116, 117), (121, 120, 122, 123), (116, 112, 207, 208), (112, 114, 210, 207), (114, 118, 209, 210), (124, 126, 127, 128, 125, 24), (125, 128, 127, 126, 102, 101, 100, 157, 99), (129, 138, 132, 102, 131, 130), (130, 131, 11), (130, 133, 129), (139, 137, 7, 145, 147, 155, 153), (134, 138, 129), (133, 137, 136, 134, 129), (134, 136, 1, 8), (135, 141, 142, 140), (144, 143, 1, 136), (140, 144, 136, 137, 139, 153, 154, 135), (99, 157, 158), (146, 148, 151, 150), (150, 151, 152, 149), (153, 155, 156, 154), (154, 156, 148, 146, 6, 84, 135), (158, 157, 100, 12), (24, 15, 11, 103, 124), (159, 161, 5, 3), (143, 162, 159, 3, 1), (159, 162, 160), (163, 164, 171, 170), (125, 165, 24), (163, 165, 167, 168), (168, 166, 164, 163), (99, 169, 167, 165, 125), (168, 167, 25), (170, 29, 26, 24), (170, 171, 28, 29), (174, 180, 181, 173), (54, 182, 180, 174), (47, 172, 178, 176), (177, 176, 178, 179), (172, 175, 179, 178), (55, 47, 176, 177), (175, 55, 177, 179), (180, 182, 55, 175), (181, 183, 49, 173), (181, 180, 175, 172), (184, 677, 200, 199), (131, 102, 103, 11), (194, 191, 192, 193), (187, 190, 196, 193), (187, 186, 57, 42), (185, 186, 192, 191), (193, 196, 195, 194), (189, 188, 194, 195), (186, 187, 193, 192), (190, 189, 195, 196), (188, 185, 191, 194), (198, 199, 200, 197), (206, 205, 203, 204), (201, 120, 203, 205), (121, 202, 206, 204), (202, 201, 205, 206), (120, 121, 204, 203), (208, 207, 202, 121, 123), (210, 209, 122, 120, 201), (207, 210, 201, 202), (209, 208, 123, 122), (37, 215, 214, 213, 46, 36), (214, 215, 211, 212, 213), (216, 217, 80, 81), (219, 218, 220, 221), (217, 216, 221, 220), (216, 73, 219, 221), (73, 72, 218, 219), (4, 285, 224, 356, 355, 161), (224, 222, 343, 357, 356), (4, 6, 284, 285), (223, 226, 227, 225), (222, 340, 344, 343), (225, 227, 10, 5), (7, 11, 330, 333, 337), (298, 299, 362, 360, 239), (227, 229, 298, 239, 14, 10), (228, 233, 231, 226), (233, 234, 236, 231), (227, 230, 232, 229), (226, 231, 230, 227), (229, 232, 233, 228), (232, 235, 234, 233), (231, 236, 237, 230), (230, 237, 235, 232), (250, 242, 243, 249), (238, 363, 358, 359), (15, 27, 240, 238), (239, 361, 166, 14), (242, 31, 32, 243), (32, 39, 247, 243), (242, 245, 37, 31), (48, 37, 404, 400), (250, 252, 245, 242), (27, 35, 244, 240), (255, 247, 39, 51), (241, 246, 38, 28), (248, 254, 259, 258), (243, 247, 255, 249), (249, 255, 254, 248), (246, 259, 59, 38), (254, 255, 51, 50), (240, 244, 256, 257), (251, 253, 252, 250), (35, 54, 372, 256, 244), (49, 184, 678, 252, 253, 373), (240, 257, 374, 375, 258, 241), (251, 250, 249, 248, 376, 379, 378, 377), (253, 364, 371, 373), (256, 253, 251, 257), (257, 251, 377, 374), (259, 254, 50, 59), (259, 246, 241, 258), (235, 261, 260, 234), (234, 260, 262, 236), (237, 263, 261, 235), (236, 262, 263, 237), (263, 267, 265, 261), (262, 266, 267, 263), (261, 265, 264, 260), (260, 264, 266, 262), (265, 269, 268, 264), (264, 268, 270, 266), (267, 271, 269, 265), (266, 270, 271, 267), (274, 282, 283, 275), (269, 279, 277, 268), (270, 276, 278, 271), (268, 277, 276, 270), (271, 278, 279, 269), (272, 276, 277, 273), (274, 278, 276, 272), (273, 277, 279, 275), (275, 279, 278, 274), (283, 282, 280, 281), (272, 406, 280, 282, 274), (275, 283, 281, 405, 273), (272, 407, 409, 406), (289, 307, 305, 287), (291, 286, 288, 290), (293, 289, 287, 292), (292, 287, 286, 291), (290, 288, 289, 293), (296, 290, 293, 295), (297, 292, 291, 294), (295, 293, 292, 297), (294, 291, 290, 296), (222, 294, 296, 284, 335, 341, 342, 340), (285, 295, 297, 224), (224, 297, 294, 222), (284, 296, 295, 285), (229, 228, 354, 299, 298), (307, 311, 309, 305), (228, 226, 334, 338, 332, 302, 301, 300), (303, 324, 326, 302), (287, 305, 304, 286), (288, 306, 307, 289), (286, 304, 306, 288), (309, 313, 312, 308), (305, 309, 308, 304), (306, 310, 311, 307), (304, 308, 310, 306), (314, 318, 319, 315), (310, 314, 315, 311), (308, 312, 314, 310), (311, 315, 313, 309), (318, 316, 317, 319), (318, 398, 397, 316), (315, 319, 317, 313), (313, 317, 316, 312), (321, 323, 322, 320), (316, 397, 396, 312), (312, 396, 399, 314), (314, 399, 398, 318), (324, 238, 325, 328, 327, 326), (325, 299, 353, 300, 301, 302, 326, 327, 328), (329, 330, 331, 302, 332, 338), (330, 11, 331), (330, 329, 333), (339, 349, 351, 345, 145, 7, 337), (334, 329, 338), (333, 329, 334, 336, 337), (334, 226, 223, 336), (335, 340, 342, 341), (344, 336, 223, 343), (340, 335, 350, 349, 339, 337, 336, 344), (299, 354, 353), (146, 150, 347, 346), (150, 149, 348, 347), (349, 350, 352, 351), (350, 335, 284, 6, 146, 346, 352), (354, 228, 300, 353), (238, 324, 303, 11, 15), (355, 225, 5, 161), (343, 223, 225, 355, 357), (355, 356, 357), (358, 363, 171, 164), (325, 238, 359), (358, 361, 360, 359), (361, 358, 164, 166), (299, 325, 359, 360, 362), (361, 239, 360), (363, 238, 240, 241), (363, 241, 28, 171), (174, 173, 371, 370), (54, 174, 370, 372), (253, 366, 368, 364), (367, 369, 368, 366), (364, 368, 369, 365), (256, 367, 366, 253), (365, 369, 367, 256), (370, 365, 256, 372), (371, 173, 49, 373), (371, 364, 365, 370), (184, 388, 389, 678), (331, 11, 303, 302), (383, 382, 381, 380), (376, 382, 385, 379), (376, 248, 258, 375), (374, 380, 381, 375), (382, 383, 384, 385), (378, 384, 383, 377), (375, 381, 382, 376), (379, 385, 384, 378), (377, 383, 380, 374), (387, 386, 389, 388), (395, 393, 392, 394), (390, 394, 392, 320), (321, 393, 395, 391), (391, 395, 394, 390), (320, 392, 393, 321), (397, 323, 321, 391, 396), (399, 390, 320, 322, 398), (396, 391, 390, 399), (398, 322, 323, 397), (37, 245, 252, 402, 403, 404), (403, 402, 401, 400, 404), (405, 281, 280, 406), (408, 410, 409, 407), (406, 409, 410, 405), (405, 410, 408, 273), (273, 408, 407, 272), (411, 424, 423), (412, 512, 495), (411, 423, 428), (411, 428, 430), (411, 430, 472, 506, 427), (412, 495, 433), (413, 510, 435), (414, 429, 437), (415, 431, 439), (416, 501, 503, 441), (412, 433, 490, 491), (413, 484, 438), (414, 470, 440), (415, 439, 481), (416, 500, 434), (417, 489, 493, 448), (418, 487, 486, 450), (419, 474, 473, 451), (420, 457, 456, 452), (421, 447, 449), (449, 499, 422), (449, 447, 499), (447, 502, 508), (452, 458, 422), (452, 456, 458), (446, 477, 480), (451, 475, 422), (451, 473, 475), (445, 418, 450), (450, 488, 422), (450, 486, 488), (444, 462, 463), (448, 494, 422), (448, 493, 494), (443, 497, 496), (434, 447, 421), (434, 500, 447), (441, 509, 502, 447), (442, 455, 457, 420), (442, 461, 455), (439, 419, 477, 479), (440, 466, 445, 468, 474, 476), (440, 470, 466), (437, 418, 445), (438, 485, 487, 418), (438, 484, 485), (435, 462, 444), (436, 492, 489, 417), (436, 490, 492), (433, 497, 443), (441, 507, 509), (441, 503, 507), (432, 459, 460, 442), (439, 482, 476, 419), (439, 431, 482), (431, 414, 440), (437, 483, 418), (437, 429, 483), (429, 413, 438), (435, 436, 417), (435, 425, 436), (425, 511, 436), (433, 465, 421), (433, 426, 465), (426, 416, 434), (427, 504, 501, 416), (427, 506, 504), (430, 415, 459, 471), (430, 431, 415), (430, 428, 431), (428, 414, 431), (428, 454, 414), (428, 423, 429, 454), (423, 453, 429), (426, 427, 416), (426, 424, 427), (424, 411, 427), (423, 425, 453), (423, 424, 425), (424, 512, 412, 511, 425), (453, 425, 510, 413), (429, 453, 413), (414, 454, 429), (422, 458, 478), (456, 457, 446), (458, 456, 446, 480, 478), (457, 455, 446), (460, 459, 415), (455, 461, 481, 479, 446), (422, 464, 448), (464, 463, 448), (463, 462, 417, 448), (462, 435, 417), (421, 465, 434), (465, 426, 434), (469, 467, 445, 450), (467, 468, 445), (466, 470, 437, 445), (470, 414, 437), (422, 469, 450), (471, 472, 430), (471, 459, 432), (475, 473, 467, 469), (473, 474, 468, 467), (476, 474, 419), (422, 475, 469), (478, 480, 451), (480, 477, 419, 451), (478, 451, 422), (479, 477, 446), (481, 461, 442, 460, 415), (479, 481, 439), (482, 431, 440), (476, 482, 440), (418, 483, 438), (483, 429, 438), (488, 486, 444, 463, 464), (487, 485, 444), (485, 484, 435, 444), (484, 413, 435), (422, 488, 464), (486, 487, 444), (489, 492, 443), (491, 490, 436), (492, 490, 433, 443), (422, 494, 498), (493, 489, 443), (494, 493, 443, 496, 498), (498, 496, 449), (497, 433, 421), (433, 495, 426), (498, 449, 422), (496, 497, 421, 449), (500, 416, 441), (499, 447, 508, 505), (447, 500, 441), (422, 499, 505), (502, 509, 420), (501, 504, 432), (505, 452, 422), (504, 506, 472, 471, 432), (508, 502, 420, 452), (503, 501, 432), (505, 508, 452), (509, 507, 442, 420), (507, 503, 432, 442), (435, 510, 425), (436, 511, 412, 491), (495, 512, 424, 426), (546, 531, 516, 522), (527, 534, 526, 515), (534, 537, 525, 526), (537, 540, 524, 525), (540, 543, 523, 524), (543, 546, 522, 523), (520, 521, 544, 541), (541, 544, 545, 542), (542, 545, 546, 543), (519, 520, 541, 538), (538, 541, 542, 539), (539, 542, 543, 540), (518, 519, 538, 535), (535, 538, 539, 536), (536, 539, 540, 537), (517, 518, 535, 532), (532, 535, 536, 533), (533, 536, 537, 534), (513, 517, 532), (513, 532, 533, 528), (528, 533, 534, 527), (521, 514, 529, 544), (544, 529, 530, 545), (545, 530, 531, 546), (580, 556, 550, 565), (561, 549, 560, 568), (568, 560, 559, 571), (571, 559, 558, 574), (574, 558, 557, 577), (577, 557, 556, 580), (554, 575, 578, 555), (575, 576, 579, 578), (576, 577, 580, 579), (553, 572, 575, 554), (572, 573, 576, 575), (573, 574, 577, 576), (552, 569, 572, 553), (569, 570, 573, 572), (570, 571, 574, 573), (551, 566, 569, 552), (566, 567, 570, 569), (567, 568, 571, 570), (547, 566, 551), (547, 562, 567, 566), (562, 561, 568, 567), (555, 578, 563, 548), (578, 579, 564, 563), (579, 580, 565, 564), (514, 521, 555, 548), (516, 531, 565, 550), (515, 526, 560, 549), (517, 513, 547, 551), (518, 517, 551, 552), (519, 518, 552, 553), (520, 519, 553, 554), (521, 520, 554, 555), (522, 516, 550, 556), (523, 522, 556, 557), (524, 523, 557, 558), (525, 524, 558, 559), (526, 525, 559, 560), (527, 515, 549, 561), (528, 527, 561, 562), (529, 514, 548, 563), (530, 529, 563, 564), (531, 530, 564, 565), (513, 528, 562, 547), (645, 582, 584, 646), (646, 584, 586, 647), (647, 586, 588, 648), (648, 588, 590, 649), (649, 590, 592, 650), (650, 592, 594, 651), (651, 594, 596, 652), (652, 596, 598, 653), (653, 598, 600, 654), (654, 600, 602, 655), (655, 602, 604, 656), (656, 604, 606, 657), (657, 606, 608, 658), (658, 608, 610, 659), (659, 610, 612, 660), (660, 612, 614, 661), (661, 614, 616, 662), (662, 616, 618, 663), (663, 618, 620, 664), (664, 620, 622, 665), (665, 622, 624, 666), (666, 624, 626, 667), (667, 626, 628, 668), (668, 628, 630, 669), (669, 630, 632, 670), (670, 632, 634, 671), (671, 634, 636, 672), (672, 636, 638, 673), (673, 638, 640, 674), (674, 640, 642, 675), (584, 582, 644, 642, 640, 638, 636, 634, 632, 630, 628, 626, 624, 622, 620, 618, 616, 614, 612, 610, 608, 606, 604, 602, 600, 598, 596, 594, 592, 590, 588, 586), (675, 642, 644, 676), (676, 644, 582, 645), (581, 583, 585, 587, 589, 591, 593, 595, 597, 599, 601, 603, 605, 607, 609, 611, 613, 615, 617, 619, 621, 623, 625, 627, 629, 631, 633, 635, 637, 639, 641, 643), (583, 581, 645, 646), (585, 583, 646, 647), (587, 585, 647, 648), (589, 587, 648, 649), (591, 589, 649, 650), (593, 591, 650, 651), (595, 593, 651, 652), (597, 595, 652, 653), (599, 597, 653, 654), (601, 599, 654, 655), (603, 601, 655, 656), (605, 603, 656, 657), (607, 605, 657, 658), (609, 607, 658, 659), (611, 609, 659, 660), (613, 611, 660, 661), (615, 613, 661, 662), (617, 615, 662, 663), (619, 617, 663, 664), (621, 619, 664, 665), (623, 621, 665, 666), (625, 623, 666, 667), (627, 625, 667, 668), (629, 627, 668, 669), (631, 629, 669, 670), (633, 631, 670, 671), (635, 633, 671, 672), (637, 635, 672, 673), (639, 637, 673, 674), (641, 639, 674, 675), (643, 641, 675, 676), (581, 643, 676, 645), (199, 198, 48, 184), (200, 677, 46, 197), (388, 184, 48, 387), (678, 389, 386, 252), (211, 215, 37, 48), (400, 401, 402, 252, 386, 387, 48), (151, 148, 156, 155, 147, 152), (152, 147, 145, 149), (345, 348, 149, 145), (346, 347, 348, 345, 351, 352)])
me_cube_001.polygons.foreach_set('material_index', [1, 1, 0, 0, 1, 0, 6, 0, 0, 0, 10, 0, 0, 0, 10, 10, 10, 3, 1, 3, 0, 3, 3, 3, 3, 3, 3, 3, 3, 3, 3, 3, 3, 3, 3, 3, 3, 3, 3, 3, 11, 3, 3, 3, 3, 0, 0, 0, 0, 0, 0, 0, 0, 10, 10, 10, 10, 9, 0, 0, 0, 0, 10, 10, 10, 10, 9, 9, 9, 9, 8, 5, 5, 5, 0, 4, 4, 4, 5, 4, 0, 4, 4, 0, 7, 0, 6, 8, 8, 8, 7, 7, 7, 7, 7, 7, 7, 7, 0, 0, 7, 7, 2, 7, 7, 7, 1, 2, 2, 6, 2, 6, 2, 2, 0, 0, 0, 2, 0, 2, 7, 7, 4, 0, 3, 0, 0, 0, 1, 1, 2, 2, 2, 0, 3, 3, 11, 11, 11, 11, 11, 11, 11, 11, 11, 11, 3, 6, 3, 3, 3, 3, 3, 3, 3, 3, 3, 12, 7, 2, 2, 2, 2, 2, 2, 2, 2, 3, 11, 9, 9, 9, 9, 10, 1, 1, 0, 0, 1, 0, 6, 0, 0, 0, 10, 0, 0, 0, 10, 10, 10, 3, 1, 3, 0, 3, 3, 3, 3, 3, 3, 3, 3, 3, 3, 3, 3, 3, 3, 3, 3, 3, 3, 3, 11, 3, 3, 3, 3, 0, 0, 0, 0, 0, 0, 0, 0, 10, 10, 10, 10, 9, 0, 0, 0, 0, 10, 10, 10, 10, 9, 9, 9, 9, 8, 5, 5, 5, 0, 4, 4, 4, 5, 4, 0, 4, 4, 0, 7, 0, 6, 8, 8, 8, 7, 7, 7, 7, 7, 7, 7, 7, 0, 0, 7, 7, 2, 7, 7, 7, 1, 2, 2, 6, 2, 6, 2, 2, 0, 0, 0, 2, 0, 2, 7, 7, 4, 0, 3, 0, 0, 0, 1, 1, 2, 2, 2, 0, 3, 3, 11, 11, 11, 11, 11, 11, 11, 11, 11, 11, 3, 6, 3, 3, 3, 3, 3, 3, 3, 3, 3, 12, 7, 2, 2, 2, 2, 2, 2, 2, 2, 3, 11, 9, 9, 9, 9, 10, 13, 13, 13, 13, 13, 13, 13, 13, 13, 14, 13, 13, 14, 13, 13, 14, 14, 13, 13, 13, 13, 13, 14, 13, 13, 13, 13, 13, 13, 14, 14, 13, 14, 14, 13, 13, 13, 14, 13, 13, 13, 14, 14, 13, 14, 14, 13, 14, 13, 13, 14, 14, 13, 13, 13, 14, 13, 13, 14, 14, 14, 13, 14, 14, 13, 14, 14, 14, 13, 13, 14, 14, 13, 14, 13, 13, 13, 13, 13, 13, 13, 14, 13, 14, 14, 14, 14, 14, 14, 14, 14, 14, 14, 13, 13, 13, 13, 13, 13, 13, 14, 13, 14, 14, 13, 14, 13, 13, 13, 13, 14, 13, 14, 14, 14, 14, 13, 13, 13, 13, 13, 13, 13, 13, 13, 13, 13, 13, 14, 14, 14, 14, 14, 14, 14, 14, 14, 13, 13, 13, 13, 13, 13, 13, 13, 13, 13, 13, 13, 15, 15, 15, 15, 15, 15, 15, 15, 15, 15, 15, 15, 15, 15, 15, 15, 15, 15, 15, 15, 15, 15, 15, 15, 15, 15, 15, 15, 15, 15, 15, 15, 15, 15, 15, 15, 15, 15, 15, 15, 15, 15, 15, 15, 15, 15, 15, 15, 15, 15, 15, 15, 15, 15, 15, 15, 15, 15, 15, 15, 15, 15, 15, 15, 15, 15, 15, 2, 2, 2, 2, 2, 2, 2, 2, 2, 2, 2, 2, 2, 2, 2, 2, 2, 2, 2, 2, 2, 2, 2, 2, 2, 2, 2, 2, 2, 2, 2, 2, 2, 16, 2, 2, 2, 2, 2, 2, 2, 2, 2, 2, 2, 2, 2, 2, 2, 2, 2, 2, 2, 2, 2, 2, 2, 2, 2, 2, 2, 2, 2, 2, 2, 2, 3, 3, 3, 3, 3, 3, 2, 2, 2, 2])
_uv = me_cube_001.uv_layers.new(name='UVMap')
_uv.uv.foreach_set('vector', [0.375, 0.375, 0.4398, 0.375, 0.4283, 0.5, 0.4283, 0.5, 0.375, 0.5, 0.375, 0.3778, 0.375, 0.5, 0.4283, 0.5, 0.4283, 0.5001, 0.4276, 0.75, 0.375, 0.75, 0.25, 0.5, 0.2528, 0.5, 0.2524, 0.75, 0.25, 0.75, 0.625, 0.75, 0.625, 0.5, 0.625, 0.5, 0.625, 0.75, 0.375, 0.75, 0.4276, 0.75, 0.4349, 0.7966, 0.375, 0.7975, 0.625, 0.5, 0.625, 0.375, 0.625, 0.375, 0.625, 0.5, 0.625, 0.875, 0.625, 0.8108, 0.625, 0.8127, 0.625, 0.8134, 0.625, 0.875, 0.6745, 0.5, 0.7239, 0.5, 0.7245, 0.5979, 0.7175, 0.6094, 0.6752, 0.75, 0.625, 0.5, 0.625, 0.375, 0.625, 0.375, 0.625, 0.4011, 0.625, 0.4505, 0.625, 0.5, 0.625, 0.75, 0.625, 0.75, 0.625, 0.75, 0.625, 0.75, 0.625, 0.75, 0.625, 0.75, 0.625, 0.75, 0.625, 0.75, 0.625, 0.5, 0.625, 0.5, 0.625, 0.5, 0.625, 0.5, 0.625, 0.75, 0.625, 0.5, 0.625, 0.5, 0.625, 0.75, 0.625, 0.5, 0.625, 0.75, 0.625, 0.75, 0.625, 0.5, 0.625, 0.5, 0.625, 0.75, 0.625, 0.75, 0.625, 0.5, 0.625, 0.75, 0.625, 0.5, 0.625, 0.5, 0.625, 0.75, 0.625, 0.5, 0.625, 0.5, 0.625, 0.5, 0.625, 0.5, 0.7253, 0.75, 0.7239, 0.5, 0.7239, 0.5, 0.7253, 0.75, 0.7253, 0.75, 0.7247, 0.64, 0.7239, 0.5, 0.7239, 0.5, 0.625, 0.875, 0.625, 0.8503, 0.625, 0.8503, 0.625, 0.875, 0.625, 0.4011, 0.625, 0.375, 0.625, 0.375, 0.625, 0.4011, 0.7253, 0.75, 0.7239, 0.5, 0.75, 0.5, 0.75, 0.75, 0.75, 0.5, 0.7239, 0.5, 0.7239, 0.5, 0.75, 0.5, 0.7253, 0.75, 0.75, 0.75, 0.75, 0.75, 0.7253, 0.75, 0.625, 0.875, 0.625, 0.8684, 0.625, 0.861, 0.625, 0.8503, 0.625, 0.8528, 0.625, 0.8583, 0.625, 0.8691, 0.7253, 0.75, 0.7253, 0.75, 0.7253, 0.75, 0.7253, 0.75, 0.625, 0.875, 0.625, 0.8503, 0.625, 0.8503, 0.625, 0.875, 0.625, 0.4011, 0.625, 0.375, 0.625, 0.375, 0.625, 0.4011, 0.625, 0.4011, 0.625, 0.375, 0.625, 0.375, 0.625, 0.4011, 0.7239, 0.5, 0.7239, 0.5, 0.7239, 0.5, 0.7239, 0.5, 0.7239, 0.5, 0.7239, 0.5, 0.7239, 0.5, 0.7239, 0.5, 0.7239, 0.5, 0.7239, 0.5, 0.7239, 0.5, 0.7239, 0.5, 0.625, 0.4011, 0.625, 0.375, 0.625, 0.375, 0.625, 0.4011, 0.625, 0.4011, 0.625, 0.375, 0.625, 0.375, 0.625, 0.4011, 0.7253, 0.75, 0.7253, 0.75, 0.7253, 0.75, 0.7253, 0.75, 0.7253, 0.75, 0.7253, 0.75, 0.7253, 0.75, 0.7253, 0.75, 0.625, 0.875, 0.625, 0.8503, 0.625, 0.8503, 0.625, 0.8641, 0.625, 0.875, 0.625, 0.875, 0.625, 0.863, 0.625, 0.8503, 0.625, 0.8503, 0.625, 0.8573, 0.625, 0.875, 0.7253, 0.75, 0.7239, 0.5, 0.7239, 0.5, 0.7243, 0.577, 0.7247, 0.6419, 0.7253, 0.75, 0.7253, 0.75, 0.7248, 0.6525, 0.7245, 0.6007, 0.7241, 0.5297, 0.7241, 0.5355, 0.7239, 0.5, 0.7239, 0.5, 0.7253, 0.75, 0.625, 0.8503, 0.625, 0.863, 0.625, 0.8624, 0.625, 0.8503, 0.7253, 0.75, 0.7253, 0.75, 0.7253, 0.75, 0.7253, 0.75, 0.7253, 0.75, 0.7247, 0.6419, 0.7248, 0.6525, 0.7253, 0.75, 0.625, 0.4011, 0.625, 0.375, 0.625, 0.375, 0.625, 0.4011, 0.7239, 0.5, 0.7239, 0.5, 0.7239, 0.5, 0.7239, 0.5, 0.625, 0.5, 0.625, 0.75, 0.625, 0.75, 0.625, 0.5, 0.625, 0.75, 0.625, 0.75, 0.625, 0.75, 0.625, 0.75, 0.625, 0.5, 0.625, 0.5, 0.625, 0.5, 0.625, 0.5, 0.625, 0.75, 0.625, 0.5, 0.625, 0.5, 0.625, 0.75, 0.625, 0.5, 0.625, 0.5, 0.625, 0.5, 0.625, 0.5, 0.625, 0.75, 0.625, 0.5, 0.625, 0.5, 0.625, 0.75, 0.625, 0.5, 0.625, 0.75, 0.625, 0.75, 0.625, 0.5, 0.625, 0.75, 0.625, 0.75, 0.625, 0.75, 0.625, 0.75, 0.625, 0.5, 0.625, 0.75, 0.625, 0.75, 0.625, 0.5, 0.625, 0.75, 0.625, 0.75, 0.625, 0.75, 0.625, 0.75, 0.625, 0.5, 0.625, 0.5, 0.625, 0.5, 0.625, 0.5, 0.625, 0.75, 0.625, 0.5, 0.625, 0.5, 0.625, 0.75, 0.0, 0.0, 0.0, 0.0, 0.0, 0.0, 0.0, 0.0, 0.625, 0.5, 0.625, 0.75, 0.625, 0.75, 0.625, 0.5, 0.625, 0.75, 0.625, 0.5, 0.625, 0.5, 0.625, 0.75, 0.625, 0.75, 0.625, 0.75, 0.625, 0.75, 0.625, 0.75, 0.625, 0.5, 0.625, 0.5, 0.625, 0.5, 0.625, 0.5, 0.0, 0.0, 0.0, 0.0, 0.0, 0.0, 0.0, 0.0, 0.0, 0.0, 0.0, 0.0, 0.0, 0.0, 0.0, 0.0, 0.0, 0.0, 0.0, 0.0, 0.0, 0.0, 0.0, 0.0, 0.0, 0.0, 0.0, 0.0, 0.0, 0.0, 0.0, 0.0, 0.0, 0.0, 0.0, 0.0, 0.0, 0.0, 0.0, 0.0, 0.0, 0.0, 0.0, 0.0, 0.0, 0.0, 0.0, 0.0, 0.0, 0.0, 0.0, 0.0, 0.0, 0.0, 0.0, 0.0, 0.0, 0.0, 0.0, 0.0, 0.0, 0.0, 0.0, 0.0, 0.0, 0.0, 0.0, 0.0, 0.375, 0.3818, 0.375, 0.5, 0.375, 0.5, 0.375, 0.3818, 0.375, 0.75, 0.375, 0.8706, 0.375, 0.8706, 0.375, 0.75, 0.375, 0.3818, 0.375, 0.5, 0.375, 0.5, 0.375, 0.3818, 0.375, 0.5, 0.375, 0.75, 0.375, 0.75, 0.375, 0.5, 0.2544, 0.75, 0.2568, 0.5, 0.2568, 0.5, 0.2544, 0.75, 0.2534, 0.75, 0.2548, 0.5, 0.2568, 0.5, 0.2544, 0.75, 0.375, 0.5, 0.375, 0.75, 0.375, 0.75, 0.375, 0.5, 0.375, 0.3798, 0.375, 0.5, 0.375, 0.5, 0.375, 0.3818, 0.375, 0.75, 0.375, 0.8716, 0.375, 0.8706, 0.375, 0.75, 0.375, 0.75, 0.375, 0.7975, 0.375, 0.7974, 0.375, 0.8101, 0.375, 0.8102, 0.375, 0.8726, 0.375, 0.8716, 0.375, 0.75, 0.375, 0.3778, 0.375, 0.5, 0.375, 0.5, 0.375, 0.3798, 0.375, 0.5, 0.375, 0.75, 0.375, 0.75, 0.375, 0.5, 0.2524, 0.75, 0.2528, 0.5, 0.2548, 0.5, 0.2534, 0.75, 0.625, 0.5, 0.6745, 0.5, 0.6752, 0.75, 0.6612, 0.75, 0.625, 0.75, 0.375, 0.3818, 0.375, 0.5, 0.375, 0.5, 0.375, 0.3818, 0.625, 0.75, 0.625, 0.7552, 0.625, 0.8153, 0.625, 0.8213, 0.625, 0.797, 0.625, 0.7994, 0.625, 0.7937, 0.625, 0.75, 0.625, 0.8499, 0.625, 0.8213, 0.625, 0.8357, 0.625, 0.8494, 0.375, 0.5, 0.375, 0.75, 0.375, 0.75, 0.375, 0.5, 0.2544, 0.75, 0.2568, 0.5, 0.2568, 0.5, 0.2544, 0.75, 0.375, 0.75, 0.375, 0.8706, 0.375, 0.8706, 0.375, 0.75, 0.375, 0.5, 0.375, 0.75, 0.375, 0.75, 0.375, 0.5, 0.375, 0.5, 0.375, 0.75, 0.375, 0.75, 0.375, 0.5, 0.2544, 0.75, 0.2568, 0.5, 0.2568, 0.5, 0.2544, 0.75, 0.375, 0.75, 0.375, 0.8706, 0.375, 0.8706, 0.375, 0.75, 0.2544, 0.75, 0.2568, 0.5, 0.2568, 0.5, 0.2544, 0.75, 0.2544, 0.75, 0.2568, 0.5, 0.2568, 0.5, 0.2544, 0.75, 0.375, 0.75, 0.375, 0.8706, 0.375, 0.8706, 0.375, 0.75, 0.375, 0.3818, 0.375, 0.5, 0.375, 0.5, 0.375, 0.3818, 0.2544, 0.75, 0.2568, 0.5, 0.375, 0.5, 0.375, 0.75, 0.2544, 0.75, 0.375, 0.75, 0.375, 0.75, 0.2544, 0.75, 0.375, 0.3818, 0.375, 0.5, 0.375, 0.5, 0.375, 0.3818, 0.375, 0.5, 0.375, 0.75, 0.375, 0.75, 0.375, 0.5, 0.375, 0.75, 0.375, 0.8706, 0.375, 0.8706, 0.375, 0.75, 0.375, 0.75, 0.375, 0.75, 0.375, 0.75, 0.375, 0.75, 0.375, 0.75, 0.375, 0.8706, 0.375, 0.8706, 0.375, 0.75, 0.2544, 0.75, 0.2544, 0.75, 0.2544, 0.75, 0.2544, 0.75, 0.625, 0.8494, 0.625, 0.8357, 0.625, 0.8287, 0.625, 0.7904, 0.625, 0.8121, 0.625, 0.8503, 0.625, 0.8121, 0.625, 0.7904, 0.625, 0.8287, 0.625, 0.8357, 0.625, 0.8213, 0.625, 0.8153, 0.625, 0.7552, 0.625, 0.7887, 0.625, 0.8002, 0.625, 0.8029, 0.625, 0.7994, 0.625, 0.797, 0.625, 0.8213, 0.625, 0.8274, 0.625, 0.8134, 0.625, 0.8134, 0.625, 0.8274, 0.625, 0.875, 0.625, 0.8134, 0.625, 0.8127, 0.625, 0.8029, 0.5859, 0.8103, 0.625, 0.8108, 0.625, 0.875, 0.567, 0.875, 0.5741, 0.8333, 0.5624, 0.834, 0.5658, 0.8103, 0.625, 0.7937, 0.625, 0.7994, 0.625, 0.8029, 0.625, 0.8127, 0.625, 0.8108, 0.625, 0.7938, 0.625, 0.7937, 0.625, 0.8029, 0.625, 0.7937, 0.625, 0.7938, 0.625, 0.75, 0.625, 0.75, 0.375, 0.8102, 0.375, 0.8101, 0.375, 0.7974, 0.375, 0.7975, 0.4349, 0.7966, 0.4276, 0.75, 0.625, 0.75, 0.625, 0.7938, 0.375, 0.7975, 0.4349, 0.7966, 0.625, 0.7938, 0.625, 0.8108, 0.5859, 0.8103, 0.5658, 0.8103, 0.5056, 0.8103, 0.375, 0.8102, 0.625, 0.8002, 0.625, 0.7887, 0.625, 0.7862, 0.4575, 0.875, 0.4786, 0.839, 0.4855, 0.8483, 0.4713, 0.875, 0.4713, 0.875, 0.4855, 0.8483, 0.5593, 0.8451, 0.5536, 0.875, 0.5658, 0.8103, 0.5624, 0.834, 0.4907, 0.8383, 0.5056, 0.8103, 0.5056, 0.8103, 0.4907, 0.8383, 0.4786, 0.839, 0.4575, 0.875, 0.375, 0.875, 0.375, 0.8726, 0.375, 0.8102, 0.625, 0.7862, 0.625, 0.7887, 0.625, 0.7552, 0.625, 0.75, 0.625, 0.8503, 0.625, 0.875, 0.625, 0.875, 0.625, 0.8499, 0.625, 0.8494, 0.4283, 0.5, 0.4398, 0.375, 0.625, 0.375, 0.625, 0.5, 0.4276, 0.75, 0.4283, 0.5001, 0.4283, 0.5, 0.625, 0.5, 0.625, 0.75, 0.4283, 0.5, 0.4283, 0.5001, 0.4283, 0.5, 0.625, 0.4011, 0.625, 0.375, 0.625, 0.375, 0.625, 0.4011, 0.6871, 0.75, 0.7247, 0.64, 0.7253, 0.75, 0.7239, 0.5, 0.7247, 0.64, 0.7245, 0.5979, 0.7239, 0.5, 0.625, 0.4011, 0.625, 0.375, 0.625, 0.375, 0.625, 0.4011, 0.6752, 0.75, 0.7175, 0.6094, 0.7245, 0.5979, 0.7247, 0.64, 0.6871, 0.75, 0.7239, 0.5, 0.7245, 0.5979, 0.7239, 0.5, 0.7239, 0.5, 0.7239, 0.5, 0.7253, 0.75, 0.7253, 0.75, 0.625, 0.4011, 0.625, 0.375, 0.625, 0.375, 0.625, 0.4011, 0.625, 0.875, 0.625, 0.8633, 0.625, 0.8624, 0.625, 0.875, 0.625, 0.875, 0.625, 0.8641, 0.625, 0.8633, 0.625, 0.875, 0.625, 0.8503, 0.625, 0.8503, 0.625, 0.8503, 0.625, 0.8503, 0.7253, 0.75, 0.7253, 0.75, 0.7253, 0.75, 0.7253, 0.75, 0.625, 0.8503, 0.625, 0.8503, 0.625, 0.8503, 0.625, 0.8503, 0.7253, 0.75, 0.7253, 0.75, 0.7253, 0.75, 0.7253, 0.75, 0.625, 0.8503, 0.625, 0.8503, 0.625, 0.8503, 0.625, 0.8503, 0.625, 0.8633, 0.625, 0.8641, 0.625, 0.8503, 0.625, 0.8503, 0.625, 0.8624, 0.625, 0.863, 0.625, 0.875, 0.625, 0.875, 0.625, 0.8624, 0.625, 0.8633, 0.625, 0.8503, 0.625, 0.8503, 0.625, 0.875, 0.625, 0.8573, 0.625, 0.8604, 0.625, 0.8705, 0.625, 0.8274, 0.625, 0.8213, 0.625, 0.8499, 0.625, 0.875, 0.7248, 0.6525, 0.7247, 0.6419, 0.7243, 0.577, 0.7241, 0.5355, 0.7241, 0.5355, 0.7241, 0.5297, 0.7241, 0.5297, 0.7241, 0.5355, 0.7241, 0.5355, 0.7243, 0.577, 0.7239, 0.5, 0.7239, 0.5, 0.7247, 0.6419, 0.7243, 0.577, 0.7243, 0.577, 0.7247, 0.6419, 0.7241, 0.5355, 0.7241, 0.5297, 0.7245, 0.6007, 0.7248, 0.6525, 0.7245, 0.6007, 0.7248, 0.6525, 0.7248, 0.6525, 0.7245, 0.6007, 0.7243, 0.577, 0.7241, 0.5355, 0.7241, 0.5355, 0.7243, 0.577, 0.7241, 0.5297, 0.7245, 0.6007, 0.7245, 0.6007, 0.7241, 0.5297, 0.7248, 0.6525, 0.7247, 0.6419, 0.7247, 0.6419, 0.7248, 0.6525, 0.625, 0.8684, 0.625, 0.8705, 0.625, 0.8604, 0.625, 0.861, 0.375, 0.75, 0.375, 0.8706, 0.375, 0.8706, 0.375, 0.75, 0.2544, 0.75, 0.2544, 0.75, 0.2544, 0.75, 0.2544, 0.75, 0.375, 0.75, 0.375, 0.75, 0.375, 0.75, 0.375, 0.75, 0.375, 0.75, 0.375, 0.8706, 0.375, 0.8706, 0.375, 0.75, 0.375, 0.8706, 0.375, 0.75, 0.375, 0.75, 0.375, 0.8706, 0.375, 0.75, 0.375, 0.75, 0.375, 0.75, 0.375, 0.75, 0.375, 0.75, 0.2544, 0.75, 0.2544, 0.75, 0.2544, 0.75, 0.2544, 0.75, 0.2544, 0.75, 0.375, 0.75, 0.375, 0.8706, 0.375, 0.8706, 0.375, 0.75, 0.2544, 0.75, 0.375, 0.75, 0.375, 0.75, 0.2544, 0.75, 0.625, 0.875, 0.625, 0.8697, 0.625, 0.8563, 0.625, 0.8528, 0.625, 0.8503, 0.625, 0.8503, 0.625, 0.8563, 0.625, 0.8697, 0.625, 0.8691, 0.625, 0.8583, 0.625, 0.8528, 0.0, 0.0, 0.0, 0.0, 0.0, 0.0, 0.0, 0.0, 0.0, 0.0, 0.0, 0.0, 0.0, 0.0, 0.0, 0.0, 0.0, 0.0, 0.0, 0.0, 0.0, 0.0, 0.0, 0.0, 0.0, 0.0, 0.0, 0.0, 0.0, 0.0, 0.0, 0.0, 0.0, 0.0, 0.0, 0.0, 0.0, 0.0, 0.0, 0.0, 0.375, 0.375, 0.375, 0.3778, 0.375, 0.5, 0.4283, 0.5, 0.4283, 0.5, 0.4398, 0.375, 0.375, 0.5, 0.375, 0.75, 0.4276, 0.75, 0.4283, 0.5001, 0.4283, 0.5, 0.25, 0.5, 0.25, 0.75, 0.2524, 0.75, 0.2528, 0.5, 0.625, 0.75, 0.625, 0.75, 0.625, 0.5, 0.625, 0.5, 0.375, 0.75, 0.375, 0.7975, 0.4349, 0.7966, 0.4276, 0.75, 0.625, 0.5, 0.625, 0.5, 0.625, 0.375, 0.625, 0.375, 0.625, 0.875, 0.625, 0.875, 0.625, 0.8134, 0.625, 0.8127, 0.625, 0.8108, 0.6745, 0.5, 0.6752, 0.75, 0.7175, 0.6094, 0.7245, 0.5979, 0.7239, 0.5, 0.625, 0.5, 0.625, 0.5, 0.625, 0.4505, 0.625, 0.4011, 0.625, 0.375, 0.625, 0.375, 0.625, 0.75, 0.625, 0.75, 0.625, 0.75, 0.625, 0.75, 0.625, 0.75, 0.625, 0.75, 0.625, 0.75, 0.625, 0.75, 0.625, 0.5, 0.625, 0.5, 0.625, 0.5, 0.625, 0.5, 0.625, 0.75, 0.625, 0.75, 0.625, 0.5, 0.625, 0.5, 0.625, 0.5, 0.625, 0.5, 0.625, 0.75, 0.625, 0.75, 0.625, 0.5, 0.625, 0.5, 0.625, 0.75, 0.625, 0.75, 0.625, 0.75, 0.625, 0.75, 0.625, 0.5, 0.625, 0.5, 0.625, 0.5, 0.625, 0.5, 0.625, 0.5, 0.625, 0.5, 0.7253, 0.75, 0.7253, 0.75, 0.7239, 0.5, 0.7239, 0.5, 0.7253, 0.75, 0.7239, 0.5, 0.7239, 0.5, 0.7247, 0.64, 0.625, 0.875, 0.625, 0.875, 0.625, 0.8503, 0.625, 0.8503, 0.625, 0.4011, 0.625, 0.4011, 0.625, 0.375, 0.625, 0.375, 0.7253, 0.75, 0.75, 0.75, 0.75, 0.5, 0.7239, 0.5, 0.75, 0.5, 0.75, 0.5, 0.7239, 0.5, 0.7239, 0.5, 0.7253, 0.75, 0.7253, 0.75, 0.75, 0.75, 0.75, 0.75, 0.625, 0.875, 0.625, 0.875, 0.625, 0.8697, 0.625, 0.8691, 0.7253, 0.75, 0.7253, 0.75, 0.7253, 0.75, 0.7253, 0.75, 0.625, 0.875, 0.625, 0.875, 0.625, 0.8503, 0.625, 0.8503, 0.625, 0.4011, 0.625, 0.4011, 0.625, 0.375, 0.625, 0.375, 0.625, 0.4011, 0.625, 0.4011, 0.625, 0.375, 0.625, 0.375, 0.7239, 0.5, 0.7239, 0.5, 0.7239, 0.5, 0.7239, 0.5, 0.7239, 0.5, 0.7239, 0.5, 0.7239, 0.5, 0.7239, 0.5, 0.7239, 0.5, 0.7239, 0.5, 0.7239, 0.5, 0.7239, 0.5, 0.625, 0.4011, 0.625, 0.4011, 0.625, 0.375, 0.625, 0.375, 0.625, 0.4011, 0.625, 0.4011, 0.625, 0.375, 0.625, 0.375, 0.7253, 0.75, 0.7253, 0.75, 0.7253, 0.75, 0.7253, 0.75, 0.7253, 0.75, 0.7253, 0.75, 0.7253, 0.75, 0.7253, 0.75, 0.625, 0.875, 0.625, 0.875, 0.625, 0.8641, 0.625, 0.8503, 0.625, 0.8503, 0.625, 0.875, 0.625, 0.875, 0.625, 0.8575, 0.625, 0.8503, 0.625, 0.8503, 0.625, 0.863, 0.7253, 0.75, 0.7253, 0.75, 0.7247, 0.6419, 0.7243, 0.577, 0.7239, 0.5, 0.7239, 0.5, 0.7253, 0.75, 0.7253, 0.75, 0.7239, 0.5, 0.7239, 0.5, 0.7241, 0.5355, 0.7241, 0.5297, 0.7245, 0.6007, 0.7248, 0.6525, 0.625, 0.8503, 0.625, 0.8503, 0.625, 0.8624, 0.625, 0.863, 0.7253, 0.75, 0.7253, 0.75, 0.7253, 0.75, 0.7253, 0.75, 0.7253, 0.75, 0.7253, 0.75, 0.7248, 0.6525, 0.7247, 0.6419, 0.625, 0.4011, 0.625, 0.4011, 0.625, 0.375, 0.625, 0.375, 0.7239, 0.5, 0.7239, 0.5, 0.7239, 0.5, 0.7239, 0.5, 0.625, 0.5, 0.625, 0.5, 0.625, 0.75, 0.625, 0.75, 0.625, 0.75, 0.625, 0.75, 0.625, 0.75, 0.625, 0.75, 0.625, 0.5, 0.625, 0.5, 0.625, 0.5, 0.625, 0.5, 0.625, 0.75, 0.625, 0.75, 0.625, 0.5, 0.625, 0.5, 0.625, 0.5, 0.625, 0.5, 0.625, 0.5, 0.625, 0.5, 0.625, 0.75, 0.625, 0.75, 0.625, 0.5, 0.625, 0.5, 0.625, 0.5, 0.625, 0.5, 0.625, 0.75, 0.625, 0.75, 0.625, 0.75, 0.625, 0.75, 0.625, 0.75, 0.625, 0.75, 0.625, 0.5, 0.625, 0.5, 0.625, 0.75, 0.625, 0.75, 0.625, 0.75, 0.625, 0.75, 0.625, 0.75, 0.625, 0.75, 0.625, 0.5, 0.625, 0.5, 0.625, 0.5, 0.625, 0.5, 0.625, 0.75, 0.625, 0.75, 0.625, 0.5, 0.625, 0.5, 0.0, 0.0, 0.0, 0.0, 0.0, 0.0, 0.0, 0.0, 0.625, 0.5, 0.625, 0.5, 0.625, 0.75, 0.625, 0.75, 0.625, 0.75, 0.625, 0.75, 0.625, 0.5, 0.625, 0.5, 0.625, 0.75, 0.625, 0.75, 0.625, 0.75, 0.625, 0.75, 0.625, 0.5, 0.625, 0.5, 0.625, 0.5, 0.625, 0.5, 0.0, 0.0, 0.0, 0.0, 0.0, 0.0, 0.0, 0.0, 0.0, 0.0, 0.0, 0.0, 0.0, 0.0, 0.0, 0.0, 0.0, 0.0, 0.0, 0.0, 0.0, 0.0, 0.0, 0.0, 0.0, 0.0, 0.0, 0.0, 0.0, 0.0, 0.0, 0.0, 0.0, 0.0, 0.0, 0.0, 0.0, 0.0, 0.0, 0.0, 0.0, 0.0, 0.0, 0.0, 0.0, 0.0, 0.0, 0.0, 0.0, 0.0, 0.0, 0.0, 0.0, 0.0, 0.0, 0.0, 0.0, 0.0, 0.0, 0.0, 0.0, 0.0, 0.0, 0.0, 0.0, 0.0, 0.0, 0.0, 0.375, 0.3818, 0.375, 0.3818, 0.375, 0.5, 0.375, 0.5, 0.375, 0.75, 0.375, 0.75, 0.375, 0.8706, 0.375, 0.8706, 0.375, 0.3818, 0.375, 0.3818, 0.375, 0.5, 0.375, 0.5, 0.375, 0.5, 0.375, 0.5, 0.375, 0.75, 0.375, 0.75, 0.2544, 0.75, 0.2544, 0.75, 0.2568, 0.5, 0.2568, 0.5, 0.2534, 0.75, 0.2544, 0.75, 0.2568, 0.5, 0.2548, 0.5, 0.375, 0.5, 0.375, 0.5, 0.375, 0.75, 0.375, 0.75, 0.375, 0.3798, 0.375, 0.3818, 0.375, 0.5, 0.375, 0.5, 0.375, 0.75, 0.375, 0.75, 0.375, 0.8706, 0.375, 0.8716, 0.375, 0.75, 0.375, 0.75, 0.375, 0.8716, 0.375, 0.8726, 0.375, 0.8102, 0.375, 0.8101, 0.375, 0.7974, 0.375, 0.7975, 0.375, 0.3778, 0.375, 0.3798, 0.375, 0.5, 0.375, 0.5, 0.375, 0.5, 0.375, 0.5, 0.375, 0.75, 0.375, 0.75, 0.2524, 0.75, 0.2534, 0.75, 0.2548, 0.5, 0.2528, 0.5, 0.625, 0.5, 0.625, 0.75, 0.6612, 0.75, 0.6752, 0.75, 0.6745, 0.5, 0.375, 0.3818, 0.375, 0.3818, 0.375, 0.5, 0.375, 0.5, 0.625, 0.75, 0.625, 0.75, 0.625, 0.7937, 0.625, 0.7994, 0.625, 0.797, 0.625, 0.8213, 0.625, 0.8153, 0.625, 0.7552, 0.625, 0.8499, 0.625, 0.8494, 0.625, 0.8357, 0.625, 0.8213, 0.375, 0.5, 0.375, 0.5, 0.375, 0.75, 0.375, 0.75, 0.2544, 0.75, 0.2544, 0.75, 0.2568, 0.5, 0.2568, 0.5, 0.375, 0.75, 0.375, 0.75, 0.375, 0.8706, 0.375, 0.8706, 0.375, 0.5, 0.375, 0.5, 0.375, 0.75, 0.375, 0.75, 0.375, 0.5, 0.375, 0.5, 0.375, 0.75, 0.375, 0.75, 0.2544, 0.75, 0.2544, 0.75, 0.2568, 0.5, 0.2568, 0.5, 0.375, 0.75, 0.375, 0.75, 0.375, 0.8706, 0.375, 0.8706, 0.2544, 0.75, 0.2544, 0.75, 0.2568, 0.5, 0.2568, 0.5, 0.2544, 0.75, 0.2544, 0.75, 0.2568, 0.5, 0.2568, 0.5, 0.375, 0.75, 0.375, 0.75, 0.375, 0.8706, 0.375, 0.8706, 0.375, 0.3818, 0.375, 0.3818, 0.375, 0.5, 0.375, 0.5, 0.2544, 0.75, 0.375, 0.75, 0.375, 0.5, 0.2568, 0.5, 0.2544, 0.75, 0.2544, 0.75, 0.375, 0.75, 0.375, 0.75, 0.375, 0.3818, 0.375, 0.3818, 0.375, 0.5, 0.375, 0.5, 0.375, 0.5, 0.375, 0.5, 0.375, 0.75, 0.375, 0.75, 0.375, 0.75, 0.375, 0.75, 0.375, 0.8706, 0.375, 0.8706, 0.375, 0.75, 0.375, 0.75, 0.375, 0.75, 0.375, 0.75, 0.375, 0.75, 0.375, 0.75, 0.375, 0.8706, 0.375, 0.8706, 0.2544, 0.75, 0.2544, 0.75, 0.2544, 0.75, 0.2544, 0.75, 0.625, 0.8494, 0.625, 0.8503, 0.625, 0.8121, 0.625, 0.7904, 0.625, 0.8287, 0.625, 0.8357, 0.625, 0.8121, 0.625, 0.8002, 0.625, 0.7887, 0.625, 0.7552, 0.625, 0.8153, 0.625, 0.8213, 0.625, 0.8357, 0.625, 0.8287, 0.625, 0.7904, 0.625, 0.8029, 0.625, 0.8134, 0.625, 0.8274, 0.625, 0.8213, 0.625, 0.797, 0.625, 0.7994, 0.625, 0.8134, 0.625, 0.875, 0.625, 0.8274, 0.625, 0.8134, 0.625, 0.8029, 0.625, 0.8127, 0.5859, 0.8103, 0.5658, 0.8103, 0.5624, 0.834, 0.5741, 0.8333, 0.567, 0.875, 0.625, 0.875, 0.625, 0.8108, 0.625, 0.7937, 0.625, 0.8029, 0.625, 0.7994, 0.625, 0.8127, 0.625, 0.8029, 0.625, 0.7937, 0.625, 0.7938, 0.625, 0.8108, 0.625, 0.7937, 0.625, 0.75, 0.625, 0.75, 0.625, 0.7938, 0.375, 0.8102, 0.375, 0.7975, 0.375, 0.7974, 0.375, 0.8101, 0.4349, 0.7966, 0.625, 0.7938, 0.625, 0.75, 0.4276, 0.75, 0.375, 0.7975, 0.375, 0.8102, 0.5056, 0.8103, 0.5658, 0.8103, 0.5859, 0.8103, 0.625, 0.8108, 0.625, 0.7938, 0.4349, 0.7966, 0.625, 0.8002, 0.625, 0.7862, 0.625, 0.7887, 0.4575, 0.875, 0.4713, 0.875, 0.4855, 0.8483, 0.4786, 0.839, 0.4713, 0.875, 0.5536, 0.875, 0.5593, 0.8451, 0.4855, 0.8483, 0.5658, 0.8103, 0.5056, 0.8103, 0.4907, 0.8383, 0.5624, 0.834, 0.5056, 0.8103, 0.375, 0.8102, 0.375, 0.8726, 0.375, 0.875, 0.4575, 0.875, 0.4786, 0.839, 0.4907, 0.8383, 0.625, 0.7862, 0.625, 0.75, 0.625, 0.7552, 0.625, 0.7887, 0.625, 0.8503, 0.625, 0.8494, 0.625, 0.8499, 0.625, 0.875, 0.625, 0.875, 0.4283, 0.5, 0.625, 0.5, 0.625, 0.375, 0.4398, 0.375, 0.4276, 0.75, 0.625, 0.75, 0.625, 0.5, 0.4283, 0.5, 0.4283, 0.5001, 0.4283, 0.5, 0.4283, 0.5, 0.4283, 0.5001, 0.625, 0.4011, 0.625, 0.4011, 0.625, 0.375, 0.625, 0.375, 0.6871, 0.75, 0.7253, 0.75, 0.7247, 0.64, 0.7239, 0.5, 0.7239, 0.5, 0.7245, 0.5979, 0.7247, 0.64, 0.625, 0.4011, 0.625, 0.4011, 0.625, 0.375, 0.625, 0.375, 0.6752, 0.75, 0.6871, 0.75, 0.7247, 0.64, 0.7245, 0.5979, 0.7175, 0.6094, 0.7239, 0.5, 0.7239, 0.5, 0.7245, 0.5979, 0.7239, 0.5, 0.7253, 0.75, 0.7253, 0.75, 0.7239, 0.5, 0.625, 0.4011, 0.625, 0.4011, 0.625, 0.375, 0.625, 0.375, 0.625, 0.875, 0.625, 0.875, 0.625, 0.8624, 0.625, 0.8633, 0.625, 0.875, 0.625, 0.875, 0.625, 0.8633, 0.625, 0.8641, 0.625, 0.8503, 0.625, 0.8503, 0.625, 0.8503, 0.625, 0.8503, 0.7253, 0.75, 0.7253, 0.75, 0.7253, 0.75, 0.7253, 0.75, 0.625, 0.8503, 0.625, 0.8503, 0.625, 0.8503, 0.625, 0.8503, 0.7253, 0.75, 0.7253, 0.75, 0.7253, 0.75, 0.7253, 0.75, 0.625, 0.8503, 0.625, 0.8503, 0.625, 0.8503, 0.625, 0.8503, 0.625, 0.8633, 0.625, 0.8503, 0.625, 0.8503, 0.625, 0.8641, 0.625, 0.8624, 0.625, 0.875, 0.625, 0.875, 0.625, 0.863, 0.625, 0.8624, 0.625, 0.8503, 0.625, 0.8503, 0.625, 0.8633, 0.625, 0.875, 0.625, 0.8705, 0.625, 0.8604, 0.625, 0.8575, 0.625, 0.8274, 0.625, 0.875, 0.625, 0.8499, 0.625, 0.8213, 0.7248, 0.6525, 0.7241, 0.5355, 0.7243, 0.577, 0.7247, 0.6419, 0.7241, 0.5355, 0.7241, 0.5355, 0.7241, 0.5297, 0.7241, 0.5297, 0.7241, 0.5355, 0.7239, 0.5, 0.7239, 0.5, 0.7243, 0.577, 0.7247, 0.6419, 0.7247, 0.6419, 0.7243, 0.577, 0.7243, 0.577, 0.7241, 0.5355, 0.7248, 0.6525, 0.7245, 0.6007, 0.7241, 0.5297, 0.7245, 0.6007, 0.7245, 0.6007, 0.7248, 0.6525, 0.7248, 0.6525, 0.7243, 0.577, 0.7243, 0.577, 0.7241, 0.5355, 0.7241, 0.5355, 0.7241, 0.5297, 0.7241, 0.5297, 0.7245, 0.6007, 0.7245, 0.6007, 0.7248, 0.6525, 0.7248, 0.6525, 0.7247, 0.6419, 0.7247, 0.6419, 0.625, 0.8684, 0.625, 0.861, 0.625, 0.8604, 0.625, 0.8705, 0.375, 0.75, 0.375, 0.75, 0.375, 0.8706, 0.375, 0.8706, 0.2544, 0.75, 0.2544, 0.75, 0.2544, 0.75, 0.2544, 0.75, 0.375, 0.75, 0.375, 0.75, 0.375, 0.75, 0.375, 0.75, 0.375, 0.75, 0.375, 0.75, 0.375, 0.8706, 0.375, 0.8706, 0.375, 0.8706, 0.375, 0.8706, 0.375, 0.75, 0.375, 0.75, 0.375, 0.75, 0.375, 0.75, 0.375, 0.75, 0.375, 0.75, 0.375, 0.75, 0.2544, 0.75, 0.2544, 0.75, 0.2544, 0.75, 0.2544, 0.75, 0.2544, 0.75, 0.375, 0.75, 0.375, 0.75, 0.375, 0.8706, 0.375, 0.8706, 0.2544, 0.75, 0.2544, 0.75, 0.375, 0.75, 0.375, 0.75, 0.625, 0.875, 0.625, 0.8503, 0.625, 0.8503, 0.625, 0.8528, 0.625, 0.8563, 0.625, 0.8697, 0.625, 0.8563, 0.625, 0.8528, 0.625, 0.8583, 0.625, 0.8691, 0.625, 0.8697, 0.0, 0.0, 0.0, 0.0, 0.0, 0.0, 0.0, 0.0, 0.0, 0.0, 0.0, 0.0, 0.0, 0.0, 0.0, 0.0, 0.0, 0.0, 0.0, 0.0, 0.0, 0.0, 0.0, 0.0, 0.0, 0.0, 0.0, 0.0, 0.0, 0.0, 0.0, 0.0, 0.0, 0.0, 0.0, 0.0, 0.0, 0.0, 0.0, 0.0, 0.1818, 0.0, 0.2273, 0.07873, 0.1364, 0.07873, 0.2727, 0.1575, 0.311, 0.09123, 0.3118, 0.1575, 0.9091, 0.0, 0.9545, 0.07873, 0.8636, 0.07873, 0.7273, 0.0, 0.7727, 0.07873, 0.6818, 0.07873, 0.5455, 0.0, 0.5909, 0.07873, 0.563, 0.07873, 0.5463, 0.07873, 0.5, 0.07873, 0.2727, 0.1575, 0.3118, 0.1575, 0.3182, 0.2362, 0.09091, 0.1575, 0.1375, 0.1575, 0.1364, 0.2362, 0.8182, 0.1575, 0.9091, 0.1575, 0.8636, 0.2362, 0.6364, 0.1575, 0.7273, 0.1575, 0.6818, 0.2362, 0.4545, 0.1575, 0.5178, 0.1575, 0.5215, 0.199, 0.5, 0.2362, 0.2727, 0.1575, 0.3182, 0.2362, 0.2537, 0.2362, 0.2481, 0.2001, 0.09091, 0.1575, 0.07769, 0.2362, 0.04546, 0.2362, 0.8182, 0.1575, 0.8201, 0.2362, 0.7727, 0.2362, 0.6364, 0.1575, 0.6818, 0.2362, 0.6693, 0.2362, 0.4545, 0.1575, 0.454, 0.2362, 0.4091, 0.2362, 0.1818, 0.3149, 0.2242, 0.3149, 0.2421, 0.368, 0.2273, 0.3937, 0.0, 0.3149, 0.06247, 0.3149, 0.06992, 0.3513, 0.04546, 0.3937, 0.7273, 0.3149, 0.7372, 0.3149, 0.7786, 0.3836, 0.7727, 0.3937, 0.5455, 0.3149, 0.5832, 0.3149, 0.6041, 0.3708, 0.5909, 0.3937, 0.3636, 0.3149, 0.4545, 0.3149, 0.4091, 0.3937, 0.4091, 0.3937, 0.4531, 0.3937, 0.4545, 0.4724, 0.4091, 0.3937, 0.4545, 0.3149, 0.4531, 0.3937, 0.4545, 0.3149, 0.5085, 0.3149, 0.4884, 0.3735, 0.5909, 0.3937, 0.6157, 0.3937, 0.6364, 0.4724, 0.5909, 0.3937, 0.6041, 0.3708, 0.6157, 0.3937, 0.6364, 0.3149, 0.6471, 0.3149, 0.6455, 0.3307, 0.7727, 0.3937, 0.7837, 0.3937, 0.8182, 0.4724, 0.7727, 0.3937, 0.7786, 0.3836, 0.7837, 0.3937, 0.8182, 0.3149, 0.9091, 0.3149, 0.8636, 0.3937, 0.04546, 0.3937, 0.0745, 0.3937, 0.09091, 0.4724, 0.04546, 0.3937, 0.06992, 0.3513, 0.0745, 0.3937, 0.09091, 0.3149, 0.1435, 0.3149, 0.1218, 0.3684, 0.2273, 0.3937, 0.2635, 0.3937, 0.2727, 0.4724, 0.2273, 0.3937, 0.2421, 0.368, 0.2635, 0.3937, 0.2727, 0.3149, 0.299, 0.3149, 0.2913, 0.3471, 0.4091, 0.2362, 0.4545, 0.3149, 0.3636, 0.3149, 0.4091, 0.2362, 0.454, 0.2362, 0.4545, 0.3149, 0.5, 0.2362, 0.5196, 0.2702, 0.5085, 0.3149, 0.4545, 0.3149, 0.5909, 0.2362, 0.591, 0.2364, 0.5832, 0.3149, 0.5455, 0.3149, 0.5909, 0.2362, 0.591, 0.2362, 0.591, 0.2364, 0.6818, 0.2362, 0.7273, 0.3149, 0.6471, 0.3149, 0.6487, 0.2936, 0.7727, 0.2362, 0.8179, 0.3144, 0.8182, 0.3149, 0.8178, 0.3149, 0.7372, 0.3149, 0.7346, 0.3022, 0.7727, 0.2362, 0.8201, 0.2362, 0.8179, 0.3144, 0.8636, 0.2362, 0.9091, 0.3149, 0.8182, 0.3149, 0.04546, 0.2362, 0.06775, 0.2748, 0.06247, 0.3149, 0.0, 0.3149, 0.04546, 0.2362, 0.07769, 0.2362, 0.06775, 0.2748, 0.1364, 0.2362, 0.1435, 0.3149, 0.09091, 0.3149, 0.2273, 0.2362, 0.2502, 0.2758, 0.2242, 0.3149, 0.1818, 0.3149, 0.2273, 0.2362, 0.2537, 0.2362, 0.2502, 0.2758, 0.3182, 0.2362, 0.299, 0.3149, 0.2727, 0.3149, 0.5, 0.2362, 0.5224, 0.2362, 0.5196, 0.2702, 0.5, 0.2362, 0.5215, 0.199, 0.5224, 0.2362, 0.5455, 0.1575, 0.5858, 0.1575, 0.591, 0.236, 0.5909, 0.2362, 0.6818, 0.2362, 0.7379, 0.2362, 0.7346, 0.3022, 0.7273, 0.3149, 0.6818, 0.2362, 0.7273, 0.1575, 0.7379, 0.2362, 0.7273, 0.1575, 0.8182, 0.1575, 0.7727, 0.2362, 0.8636, 0.2362, 0.9082, 0.2362, 0.9091, 0.3149, 0.8636, 0.2362, 0.9091, 0.1575, 0.9082, 0.2362, 0.9091, 0.1575, 1.0, 0.1575, 0.9545, 0.2362, 0.1364, 0.2362, 0.2273, 0.2362, 0.1818, 0.3149, 0.1364, 0.2362, 0.1818, 0.1575, 0.2273, 0.2362, 0.1818, 0.1575, 0.2214, 0.1575, 0.2273, 0.2362, 0.3182, 0.2362, 0.3658, 0.2362, 0.3636, 0.3149, 0.3182, 0.2362, 0.3636, 0.1575, 0.3658, 0.2362, 0.3636, 0.1575, 0.4545, 0.1575, 0.4091, 0.2362, 0.5, 0.07873, 0.5321, 0.1343, 0.5178, 0.1575, 0.4545, 0.1575, 0.5, 0.07873, 0.5463, 0.07873, 0.5321, 0.1343, 0.5909, 0.07873, 0.6364, 0.1575, 0.5858, 0.1575, 0.5685, 0.1176, 0.6818, 0.07873, 0.7273, 0.1575, 0.6364, 0.1575, 0.6818, 0.07873, 0.7727, 0.07873, 0.7273, 0.1575, 0.7727, 0.07873, 0.8182, 0.1575, 0.7273, 0.1575, 0.8636, 0.07873, 0.8899, 0.1242, 0.8182, 0.1575, 0.8636, 0.07873, 0.9545, 0.07873, 0.9091, 0.1575, 0.8899, 0.1242, 0.9545, 0.07873, 0.9814, 0.1252, 0.9091, 0.1575, 0.3636, 0.1575, 0.4091, 0.07873, 0.4545, 0.1575, 0.3636, 0.1575, 0.3182, 0.07873, 0.4091, 0.07873, 0.3182, 0.07873, 0.3636, 0.0, 0.4091, 0.07873, 0.1364, 0.07873, 0.1818, 0.1575, 0.1095, 0.1252, 0.1364, 0.07873, 0.2273, 0.07873, 0.1818, 0.1575, 0.2273, 0.07873, 0.2345, 0.09123, 0.2727, 0.1575, 0.2214, 0.1575, 0.1818, 0.1575, 0.1095, 0.1252, 0.1818, 0.1575, 0.1375, 0.1575, 0.09091, 0.1575, 0.9091, 0.1575, 0.9814, 0.1252, 1.0, 0.1575, 0.8182, 0.1575, 0.8899, 0.1242, 0.9091, 0.1575, 0.6364, 0.4724, 0.6157, 0.3937, 0.6497, 0.3937, 0.6041, 0.3708, 0.5832, 0.3149, 0.6364, 0.3149, 0.6157, 0.3937, 0.6041, 0.3708, 0.6364, 0.3149, 0.6455, 0.3307, 0.6497, 0.3937, 0.5832, 0.3149, 0.591, 0.2364, 0.6364, 0.3149, 0.591, 0.236, 0.5858, 0.1575, 0.6364, 0.1575, 0.591, 0.2364, 0.591, 0.2362, 0.6693, 0.2362, 0.6487, 0.2936, 0.6364, 0.3149, 0.09091, 0.4724, 0.1119, 0.3937, 0.1364, 0.3937, 0.1119, 0.3937, 0.1218, 0.3684, 0.1364, 0.3937, 0.1218, 0.3684, 0.1435, 0.3149, 0.1818, 0.3149, 0.1364, 0.3937, 0.1435, 0.3149, 0.1364, 0.2362, 0.1818, 0.3149, 0.3636, 0.3149, 0.3658, 0.2362, 0.4091, 0.2362, 0.3658, 0.2362, 0.3636, 0.1575, 0.4091, 0.2362, 0.8185, 0.3937, 0.8179, 0.3155, 0.8182, 0.3149, 0.8636, 0.3937, 0.8179, 0.3155, 0.8178, 0.3149, 0.8182, 0.3149, 0.8179, 0.3144, 0.8201, 0.2362, 0.8636, 0.2362, 0.8182, 0.3149, 0.8201, 0.2362, 0.8182, 0.1575, 0.8636, 0.2362, 0.8182, 0.4724, 0.8185, 0.3937, 0.8636, 0.3937, 0.5685, 0.1176, 0.563, 0.07873, 0.5909, 0.07873, 0.5685, 0.1176, 0.5858, 0.1575, 0.5455, 0.1575, 0.7837, 0.3937, 0.7786, 0.3836, 0.8179, 0.3155, 0.8185, 0.3937, 0.7786, 0.3836, 0.7372, 0.3149, 0.8178, 0.3149, 0.8179, 0.3155, 0.7346, 0.3022, 0.7372, 0.3149, 0.7273, 0.3149, 0.8182, 0.4724, 0.7837, 0.3937, 0.8185, 0.3937, 0.6497, 0.3937, 0.6455, 0.3307, 0.6818, 0.3937, 0.6455, 0.3307, 0.6471, 0.3149, 0.7273, 0.3149, 0.6818, 0.3937, 0.6497, 0.3937, 0.6818, 0.3937, 0.6364, 0.4724, 0.6487, 0.2936, 0.6471, 0.3149, 0.6364, 0.3149, 0.6693, 0.2362, 0.591, 0.2362, 0.5909, 0.2362, 0.591, 0.236, 0.6364, 0.1575, 0.6487, 0.2936, 0.6693, 0.2362, 0.6818, 0.2362, 0.7379, 0.2362, 0.7273, 0.1575, 0.7727, 0.2362, 0.7346, 0.3022, 0.7379, 0.2362, 0.7727, 0.2362, 0.9091, 0.3149, 0.9082, 0.2362, 0.9545, 0.2362, 0.9082, 0.2362, 0.9091, 0.1575, 0.9545, 0.2362, 0.0745, 0.3937, 0.06992, 0.3513, 0.09091, 0.3149, 0.1218, 0.3684, 0.1119, 0.3937, 0.06247, 0.3149, 0.06775, 0.2748, 0.09091, 0.3149, 0.06775, 0.2748, 0.07769, 0.2362, 0.1364, 0.2362, 0.09091, 0.3149, 0.07769, 0.2362, 0.09091, 0.1575, 0.1364, 0.2362, 0.09091, 0.4724, 0.0745, 0.3937, 0.1119, 0.3937, 0.06992, 0.3513, 0.06247, 0.3149, 0.09091, 0.3149, 0.2242, 0.3149, 0.2502, 0.2758, 0.2727, 0.3149, 0.2481, 0.2001, 0.2537, 0.2362, 0.2273, 0.2362, 0.2502, 0.2758, 0.2537, 0.2362, 0.3182, 0.2362, 0.2727, 0.3149, 0.2727, 0.4724, 0.2635, 0.3937, 0.29, 0.3937, 0.2421, 0.368, 0.2242, 0.3149, 0.2727, 0.3149, 0.2635, 0.3937, 0.2421, 0.368, 0.2727, 0.3149, 0.2913, 0.3471, 0.29, 0.3937, 0.29, 0.3937, 0.2913, 0.3471, 0.3182, 0.3937, 0.299, 0.3149, 0.3182, 0.2362, 0.3636, 0.3149, 0.3182, 0.2362, 0.3118, 0.1575, 0.3636, 0.1575, 0.29, 0.3937, 0.3182, 0.3937, 0.2727, 0.4724, 0.2913, 0.3471, 0.299, 0.3149, 0.3636, 0.3149, 0.3182, 0.3937, 0.454, 0.2362, 0.4545, 0.1575, 0.5, 0.2362, 0.4531, 0.3937, 0.4545, 0.3149, 0.4884, 0.3735, 0.4807, 0.3937, 0.4545, 0.3149, 0.454, 0.2362, 0.5, 0.2362, 0.4545, 0.4724, 0.4531, 0.3937, 0.4807, 0.3937, 0.5085, 0.3149, 0.5196, 0.2702, 0.5455, 0.3149, 0.5178, 0.1575, 0.5321, 0.1343, 0.5455, 0.1575, 0.4807, 0.3937, 0.5, 0.3937, 0.4545, 0.4724, 0.5321, 0.1343, 0.5463, 0.07873, 0.563, 0.07873, 0.5685, 0.1176, 0.5455, 0.1575, 0.4884, 0.3735, 0.5085, 0.3149, 0.5455, 0.3149, 0.5, 0.3937, 0.5215, 0.199, 0.5178, 0.1575, 0.5455, 0.1575, 0.4807, 0.3937, 0.4884, 0.3735, 0.5, 0.3937, 0.5196, 0.2702, 0.5224, 0.2362, 0.5909, 0.2362, 0.5455, 0.3149, 0.5224, 0.2362, 0.5215, 0.199, 0.5455, 0.1575, 0.5909, 0.2362, 0.1364, 0.2362, 0.1375, 0.1575, 0.1818, 0.1575, 0.2273, 0.2362, 0.2214, 0.1575, 0.2727, 0.1575, 0.2481, 0.2001, 0.3118, 0.1575, 0.311, 0.09123, 0.3182, 0.07873, 0.3636, 0.1575, 0.8333, 0.75, 1.0, 0.75, 1.0, 1.0, 0.8333, 1.0, 0.0, 0.75, 0.1667, 0.75, 0.1667, 1.0, 0.0, 0.75, 0.1667, 0.75, 0.266, 0.7746, 0.2892, 1.033, 0.1667, 1.0, 0.266, 0.7746, 0.5, 0.75, 0.5, 1.0, 0.2892, 1.033, 0.5, 0.75, 0.6667, 0.75, 0.6667, 1.0, 0.5, 1.0, 0.6667, 0.75, 0.8333, 0.75, 0.8333, 1.0, 0.6667, 1.0, 0.6667, 0.0, 0.8333, 0.0, 0.8333, 0.25, 0.6667, 0.25, 0.6667, 0.25, 0.8333, 0.25, 0.8333, 0.5, 0.6667, 0.5, 0.6667, 0.5, 0.8333, 0.5, 0.8333, 0.75, 0.6667, 0.75, 0.5, 0.0, 0.6667, 0.0, 0.6667, 0.25, 0.5, 0.25, 0.5, 0.25, 0.6667, 0.25, 0.6667, 0.5, 0.5, 0.5, 0.5, 0.5, 0.6667, 0.5, 0.6667, 0.75, 0.5, 0.75, 0.2682, 0.03724, 0.5, 0.0, 0.5, 0.25, 0.273, 0.3426, 0.273, 0.3426, 0.5, 0.25, 0.5, 0.5, 0.2673, 0.568, 0.2673, 0.568, 0.5, 0.5, 0.5, 0.75, 0.266, 0.7746, 0.1667, 0.0, 0.2682, 0.03724, 0.273, 0.3426, 0.1667, 0.25, 0.1667, 0.25, 0.273, 0.3426, 0.2673, 0.568, 0.1667, 0.5, 0.1667, 0.5, 0.2673, 0.568, 0.266, 0.7746, 0.1667, 0.75, 0.0, 0.0, 0.1667, 0.0, 0.1667, 0.25, 0.0, 0.25, 0.1667, 0.25, 0.1667, 0.5, 0.0, 0.5, 0.0, 0.5, 0.1667, 0.5, 0.1667, 0.75, 0.0, 0.75, 0.8333, 0.0, 1.0, 0.0, 1.0, 0.25, 0.8333, 0.25, 0.8333, 0.25, 1.0, 0.25, 1.0, 0.5, 0.8333, 0.5, 0.8333, 0.5, 1.0, 0.5, 1.0, 0.75, 0.8333, 0.75, 0.8333, 0.75, 0.8333, 1.0, 1.0, 1.0, 1.0, 0.75, 0.0, 0.75, 0.0, 0.75, 0.1667, 1.0, 0.1667, 0.75, 0.1667, 0.75, 0.1667, 1.0, 0.2892, 1.033, 0.266, 0.7746, 0.266, 0.7746, 0.2892, 1.033, 0.5, 1.0, 0.5, 0.75, 0.5, 0.75, 0.5, 1.0, 0.6667, 1.0, 0.6667, 0.75, 0.6667, 0.75, 0.6667, 1.0, 0.8333, 1.0, 0.8333, 0.75, 0.6667, 0.0, 0.6667, 0.25, 0.8333, 0.25, 0.8333, 0.0, 0.6667, 0.25, 0.6667, 0.5, 0.8333, 0.5, 0.8333, 0.25, 0.6667, 0.5, 0.6667, 0.75, 0.8333, 0.75, 0.8333, 0.5, 0.5, 0.0, 0.5, 0.25, 0.6667, 0.25, 0.6667, 0.0, 0.5, 0.25, 0.5, 0.5, 0.6667, 0.5, 0.6667, 0.25, 0.5, 0.5, 0.5, 0.75, 0.6667, 0.75, 0.6667, 0.5, 0.2682, 0.03724, 0.273, 0.3426, 0.5, 0.25, 0.5, 0.0, 0.273, 0.3426, 0.2673, 0.568, 0.5, 0.5, 0.5, 0.25, 0.2673, 0.568, 0.266, 0.7746, 0.5, 0.75, 0.5, 0.5, 0.1667, 0.0, 0.1667, 0.25, 0.273, 0.3426, 0.2682, 0.03724, 0.1667, 0.25, 0.1667, 0.5, 0.2673, 0.568, 0.273, 0.3426, 0.1667, 0.5, 0.1667, 0.75, 0.266, 0.7746, 0.2673, 0.568, 0.0, 0.0, 0.1667, 0.25, 0.1667, 0.0, 0.0, 0.25, 0.0, 0.5, 0.1667, 0.5, 0.1667, 0.25, 0.0, 0.5, 0.0, 0.75, 0.1667, 0.75, 0.1667, 0.5, 0.8333, 0.0, 0.8333, 0.25, 1.0, 0.25, 1.0, 0.0, 0.8333, 0.25, 0.8333, 0.5, 1.0, 0.5, 1.0, 0.25, 0.8333, 0.5, 0.8333, 0.75, 1.0, 0.75, 1.0, 0.5, 1.0, 0.0, 0.8333, 0.0, 0.8333, 0.0, 1.0, 0.0, 1.0, 1.0, 1.0, 0.75, 1.0, 0.75, 1.0, 1.0, 0.0, 0.75, 0.1667, 1.0, 0.1667, 1.0, 0.0, 0.75, 0.1667, 0.0, 0.0, 0.0, 0.0, 0.0, 0.1667, 0.0, 0.2682, 0.03724, 0.1667, 0.0, 0.1667, 0.0, 0.2682, 0.03724, 0.5, 0.0, 0.2682, 0.03724, 0.2682, 0.03724, 0.5, 0.0, 0.6667, 0.0, 0.5, 0.0, 0.5, 0.0, 0.6667, 0.0, 0.8333, 0.0, 0.6667, 0.0, 0.6667, 0.0, 0.8333, 0.0, 0.8333, 1.0, 1.0, 1.0, 1.0, 1.0, 0.8333, 1.0, 0.6667, 1.0, 0.8333, 1.0, 0.8333, 1.0, 0.6667, 1.0, 0.5, 1.0, 0.6667, 1.0, 0.6667, 1.0, 0.5, 1.0, 0.2892, 1.033, 0.5, 1.0, 0.5, 1.0, 0.2892, 1.033, 0.1667, 1.0, 0.2892, 1.033, 0.2892, 1.033, 0.1667, 1.0, 0.0, 0.75, 0.0, 0.75, 0.0, 0.75, 0.0, 0.75, 0.0, 0.5, 0.0, 0.75, 0.0, 0.75, 0.0, 0.5, 1.0, 0.25, 1.0, 0.0, 1.0, 0.0, 1.0, 0.25, 1.0, 0.5, 1.0, 0.25, 1.0, 0.25, 1.0, 0.5, 1.0, 0.75, 1.0, 0.5, 1.0, 0.5, 1.0, 0.75, 0.0, 0.25, 0.0, 0.5, 0.0, 0.5, 0.0, 0.25, 1.0, 0.5, 1.0, 1.0, 0.9688, 1.0, 0.9688, 0.5, 0.9688, 0.5, 0.9688, 1.0, 0.9375, 1.0, 0.9375, 0.5, 0.9375, 0.5, 0.9375, 1.0, 0.9062, 1.0, 0.9062, 0.5, 0.9062, 0.5, 0.9062, 1.0, 0.875, 1.0, 0.875, 0.5, 0.875, 0.5, 0.875, 1.0, 0.8438, 1.0, 0.8438, 0.5, 0.8438, 0.5, 0.8438, 1.0, 0.8125, 1.0, 0.8125, 0.5, 0.8125, 0.5, 0.8125, 1.0, 0.7812, 1.0, 0.7812, 0.5, 0.7812, 0.5, 0.7812, 1.0, 0.75, 1.0, 0.75, 0.5, 0.75, 0.5, 0.75, 1.0, 0.7188, 1.0, 0.7188, 0.5, 0.7188, 0.5, 0.7188, 1.0, 0.6875, 1.0, 0.6875, 0.5, 0.6875, 0.5, 0.6875, 1.0, 0.6562, 1.0, 0.6562, 0.5, 0.6562, 0.5, 0.6562, 1.0, 0.625, 1.0, 0.625, 0.5, 0.625, 0.5, 0.625, 1.0, 0.5938, 1.0, 0.5938, 0.5, 0.5938, 0.5, 0.5938, 1.0, 0.5625, 1.0, 0.5625, 0.5, 0.5625, 0.5, 0.5625, 1.0, 0.5312, 1.0, 0.5312, 0.5, 0.5312, 0.5, 0.5312, 1.0, 0.5, 1.0, 0.5, 0.5, 0.5, 0.5, 0.5, 1.0, 0.4688, 1.0, 0.4688, 0.5, 0.4688, 0.5, 0.4688, 1.0, 0.4375, 1.0, 0.4375, 0.5, 0.4375, 0.5, 0.4375, 1.0, 0.4062, 1.0, 0.4062, 0.5, 0.4062, 0.5, 0.4062, 1.0, 0.375, 1.0, 0.375, 0.5, 0.375, 0.5, 0.375, 1.0, 0.3438, 1.0, 0.3438, 0.5, 0.3438, 0.5, 0.3438, 1.0, 0.3125, 1.0, 0.3125, 0.5, 0.3125, 0.5, 0.3125, 1.0, 0.2812, 1.0, 0.2812, 0.5, 0.2812, 0.5, 0.2812, 1.0, 0.25, 1.0, 0.25, 0.5, 0.25, 0.5, 0.25, 1.0, 0.2188, 1.0, 0.2188, 0.5, 0.2188, 0.5, 0.2188, 1.0, 0.1875, 1.0, 0.1875, 0.5, 0.1875, 0.5, 0.1875, 1.0, 0.1562, 1.0, 0.1562, 0.5, 0.1562, 0.5, 0.1562, 1.0, 0.125, 1.0, 0.125, 0.5, 0.125, 0.5, 0.125, 1.0, 0.09375, 1.0, 0.09375, 0.5, 0.09375, 0.5, 0.09375, 1.0, 0.0625, 1.0, 0.0625, 0.5, 0.2968, 0.4854, 0.25, 0.49, 0.2032, 0.4854, 0.1582, 0.4717, 0.1167, 0.4496, 0.08029, 0.4197, 0.05045, 0.3833, 0.02827, 0.3418, 0.01461, 0.2968, 0.01, 0.25, 0.01461, 0.2032, 0.02827, 0.1582, 0.05045, 0.1167, 0.08029, 0.08029, 0.1167, 0.05045, 0.1582, 0.02827, 0.2032, 0.01461, 0.25, 0.01, 0.2968, 0.01461, 0.3418, 0.02827, 0.3833, 0.05045, 0.4197, 0.08029, 0.4496, 0.1167, 0.4717, 0.1582, 0.4854, 0.2032, 0.49, 0.25, 0.4854, 0.2968, 0.4717, 0.3418, 0.4496, 0.3833, 0.4197, 0.4197, 0.3833, 0.4496, 0.3418, 0.4717, 0.0625, 0.5, 0.0625, 1.0, 0.03125, 1.0, 0.03125, 0.5, 0.03125, 0.5, 0.03125, 1.0, 0.0, 1.0, 0.0, 0.5, 0.75, 0.4456, 0.7882, 0.4419, 0.8249, 0.4307, 0.8587, 0.4127, 0.8883, 0.3883, 0.9127, 0.3587, 0.9307, 0.3249, 0.9419, 0.2882, 0.9456, 0.25, 0.9419, 0.2118, 0.9307, 0.1751, 0.9127, 0.1413, 0.8883, 0.1117, 0.8587, 0.08735, 0.8249, 0.06927, 0.7882, 0.05814, 0.75, 0.05438, 0.7118, 0.05814, 0.6751, 0.06927, 0.6413, 0.08735, 0.6117, 0.1117, 0.5873, 0.1413, 0.5693, 0.1751, 0.5581, 0.2118, 0.5544, 0.25, 0.5581, 0.2882, 0.5693, 0.3249, 0.5873, 0.3587, 0.6117, 0.3883, 0.6413, 0.4127, 0.6751, 0.4307, 0.7118, 0.4419, 0.7882, 0.4419, 0.75, 0.4456, 0.75, 0.49, 0.7968, 0.4854, 0.8249, 0.4307, 0.7882, 0.4419, 0.7968, 0.4854, 0.8418, 0.4717, 0.8587, 0.4127, 0.8249, 0.4307, 0.8418, 0.4717, 0.8833, 0.4496, 0.8883, 0.3883, 0.8587, 0.4127, 0.8833, 0.4496, 0.9197, 0.4197, 0.9127, 0.3587, 0.8883, 0.3883, 0.9197, 0.4197, 0.9496, 0.3833, 0.9307, 0.3249, 0.9127, 0.3587, 0.9496, 0.3833, 0.9717, 0.3418, 0.9419, 0.2882, 0.9307, 0.3249, 0.9717, 0.3418, 0.9854, 0.2968, 0.9456, 0.25, 0.9419, 0.2882, 0.9854, 0.2968, 0.99, 0.25, 0.9419, 0.2118, 0.9456, 0.25, 0.99, 0.25, 0.9854, 0.2032, 0.9307, 0.1751, 0.9419, 0.2118, 0.9854, 0.2032, 0.9717, 0.1582, 0.9127, 0.1413, 0.9307, 0.1751, 0.9717, 0.1582, 0.9496, 0.1167, 0.8883, 0.1117, 0.9127, 0.1413, 0.9496, 0.1167, 0.9197, 0.08029, 0.8587, 0.08735, 0.8883, 0.1117, 0.9197, 0.08029, 0.8833, 0.05045, 0.8249, 0.06927, 0.8587, 0.08735, 0.8833, 0.05045, 0.8418, 0.02827, 0.7882, 0.05814, 0.8249, 0.06927, 0.8418, 0.02827, 0.7968, 0.01461, 0.75, 0.05438, 0.7882, 0.05814, 0.7968, 0.01461, 0.75, 0.01, 0.7118, 0.05814, 0.75, 0.05438, 0.75, 0.01, 0.7032, 0.01461, 0.6751, 0.06927, 0.7118, 0.05814, 0.7032, 0.01461, 0.6582, 0.02827, 0.6413, 0.08735, 0.6751, 0.06927, 0.6582, 0.02827, 0.6167, 0.05045, 0.6117, 0.1117, 0.6413, 0.08735, 0.6167, 0.05045, 0.5803, 0.08029, 0.5873, 0.1413, 0.6117, 0.1117, 0.5803, 0.08029, 0.5504, 0.1167, 0.5693, 0.1751, 0.5873, 0.1413, 0.5504, 0.1167, 0.5283, 0.1582, 0.5581, 0.2118, 0.5693, 0.1751, 0.5283, 0.1582, 0.5146, 0.2032, 0.5544, 0.25, 0.5581, 0.2118, 0.5146, 0.2032, 0.51, 0.25, 0.5581, 0.2882, 0.5544, 0.25, 0.51, 0.25, 0.5146, 0.2968, 0.5693, 0.3249, 0.5581, 0.2882, 0.5146, 0.2968, 0.5283, 0.3418, 0.5873, 0.3587, 0.5693, 0.3249, 0.5283, 0.3418, 0.5504, 0.3833, 0.6117, 0.3883, 0.5873, 0.3587, 0.5504, 0.3833, 0.5803, 0.4197, 0.6413, 0.4127, 0.6117, 0.3883, 0.5803, 0.4197, 0.6167, 0.4496, 0.6751, 0.4307, 0.6413, 0.4127, 0.6167, 0.4496, 0.6582, 0.4717, 0.7118, 0.4419, 0.6751, 0.4307, 0.6582, 0.4717, 0.7032, 0.4854, 0.75, 0.4456, 0.7118, 0.4419, 0.7032, 0.4854, 0.75, 0.49, 0.625, 0.8705, 0.625, 0.8684, 0.625, 0.875, 0.625, 0.875, 0.625, 0.8604, 0.625, 0.8573, 0.625, 0.8503, 0.625, 0.861, 0.625, 0.8705, 0.625, 0.875, 0.625, 0.875, 0.625, 0.8684, 0.625, 0.8575, 0.625, 0.8604, 0.625, 0.861, 0.625, 0.8503, 0.625, 0.8691, 0.625, 0.8697, 0.625, 0.875, 0.625, 0.875, 0.625, 0.8691, 0.625, 0.8583, 0.625, 0.8528, 0.625, 0.8503, 0.625, 0.861, 0.625, 0.8684, 0.625, 0.875, 0.4855, 0.8483, 0.4786, 0.839, 0.4907, 0.8383, 0.5624, 0.834, 0.5741, 0.8333, 0.5593, 0.8451, 0.5593, 0.8451, 0.5741, 0.8333, 0.567, 0.875, 0.5536, 0.875, 0.5741, 0.8333, 0.5593, 0.8451, 0.5536, 0.875, 0.567, 0.875, 0.4786, 0.839, 0.4855, 0.8483, 0.5593, 0.8451, 0.5741, 0.8333, 0.5624, 0.834, 0.4907, 0.8383])
me_cube_001.materials.append(mat_coat)
me_cube_001.materials.append(mat_coat2)
me_cube_001.materials.append(mat_gold)
me_cube_001.materials.append(mat_skin)
me_cube_001.materials.append(mat_pants)
me_cube_001.materials.append(mat_pants_dark)
me_cube_001.materials.append(mat_shirt)
me_cube_001.materials.append(mat_shoes_and_belt)
me_cube_001.materials.append(mat_socks)
me_cube_001.materials.append(mat_gloves)
me_cube_001.materials.append(mat_gloves_light)
me_cube_001.materials.append(mat_hair)
me_cube_001.materials.append(mat_eye)
me_cube_001.materials.append(mat_hat_red)
me_cube_001.materials.append(mat_hat_yellow)
me_cube_001.materials.append(mat_feather)
me_cube_001.materials.append(mat_jewel)
me_cube_001.use_remesh_fix_poles = True
me_cube_001.use_remesh_preserve_attributes = False
me_cube_001.update()

# ---- objects
ob_tuuvander = bpy.data.objects.new('Tuuvander', me_cube_001)

# ---- transforms, parenting, visibility, modifiers, constraints
ob_tuuvander.location = (0.0, 0.0, 0.0)

# ---- collection membership
col_collection.objects.link(ob_tuuvander)

# ---- scene / render settings (as saved in the file)
scene.frame_start = 1; scene.frame_end = 250; scene.frame_set(243)
scene.render.engine = 'BLENDER_EEVEE_NEXT'
scene.cycles.sampling_pattern = 'TABULATED_SOBOL'
scene.cycles.use_light_tree = False
scene.view_settings.view_transform = 'Filmic'
bpy.context.view_layer.update()

# ---- added for rendering (the .blend has no active camera and no usable light): camera, sun
cam_auto = bpy.data.cameras.new('AutoCamera')
cam_auto.lens = 50.0
cam_auto.sensor_width = 36.0
cam_auto.clip_end = 1000.0
ob_auto_camera = bpy.data.objects.new('AutoCamera', cam_auto)
scene.collection.objects.link(ob_auto_camera)
ob_auto_camera.location = (1.23288, -1.47461, 1.52799)
ob_auto_camera.rotation_euler = (1.09748, -7.21219e-08, 0.694738)
scene.camera = ob_auto_camera
light_auto_sun = bpy.data.lights.new('AutoSun', 'SUN')
light_auto_sun.energy = 3.0
light_auto_sun.angle = 0.0523599
ob_auto_sun = bpy.data.objects.new('AutoSun', light_auto_sun)
scene.collection.objects.link(ob_auto_sun)
ob_auto_sun.rotation_euler = (0.872665, 0.174533, 0.523599)
bpy.context.view_layer.update()
